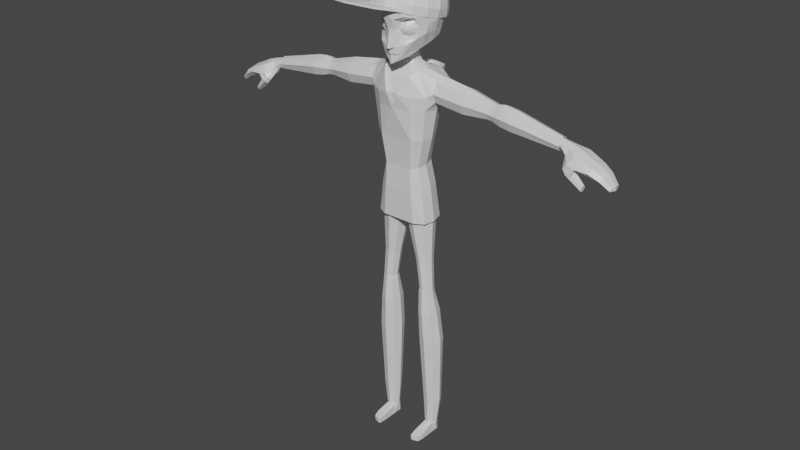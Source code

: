 # Source: JockAlpha.blend  (saved by Blender 2.82.7; exported with 4.5.12 LTS)
import bpy
from mathutils import Matrix  # noqa: F401  (used for matrix-valued properties, if any)

bpy.ops.wm.read_factory_settings(use_empty=True)
scene = bpy.context.scene
scene.name = 'Scene'

# ---- collections
col_collection = bpy.data.collections.new('Collection'); scene.collection.children.link(col_collection)

# ---- materials (node trees are filled in below, after node groups)
mat_material = bpy.data.materials.new('Material')
mat_material.alpha_threshold = 0.0
mat_material.use_transparent_shadow = False
mat_material.line_color = (0.0, 0.0, 0.0, 1.0)

# ---- material node trees
mat_material.use_nodes = True; mat_material.node_tree.nodes.clear()
_N = mat_material.node_tree.nodes; _L = mat_material.node_tree.links
n0 = _N.new('ShaderNodeOutputMaterial'); n0.name = 'Material Output'; n0.location = (300, 300)
n1 = _N.new('ShaderNodeBsdfPrincipled'); n1.name = 'Principled BSDF'; n1.location = (10, 300)
n1.distribution = 'GGX'
n1.subsurface_method = 'BURLEY'
n1.inputs[2].default_value = 0.4
n1.inputs[3].default_value = 1.45
n1.inputs[27].default_value = (0.0, 0.0, 0.0, 1.0)
n1.inputs[28].default_value = 1.0
_L.new(n1.outputs[0], n0.inputs[0])
n0.is_active_output = True

# ---- world
world_world = bpy.data.worlds.new('World'); scene.world = world_world
world_world.use_nodes = True; world_world.node_tree.nodes.clear()
_N = world_world.node_tree.nodes; _L = world_world.node_tree.links
n0 = _N.new('ShaderNodeOutputWorld'); n0.name = 'World Output'; n0.location = (300, 300)
n1 = _N.new('ShaderNodeBackground'); n1.name = 'Background'; n1.location = (10, 300)
n1.inputs[0].default_value = (0.05088, 0.05088, 0.05088, 1.0)
_L.new(n1.outputs[0], n0.inputs[0])
n0.is_active_output = True
world_world.color = (0.05088, 0.05088, 0.05088)
world_world.use_sun_shadow = False
world_world.sun_shadow_jitter_overblur = 0.0

# ---- meshes
me_cube = bpy.data.meshes.new('Cube')
me_cube.from_pydata([(0.1271, 0.04533, 0.7196), (0.09569, 0.04853, 0.1643), (0.1295, -0.01732, 0.72), (0.09424, -0.03556, 0.1643), (0.111, 0.006163, 0.1643), (0.0, 0.0713, 0.1887), (0.0, -0.05858, 0.7203), (0.0, -0.05816, 0.1937), (0.0, 0.07806, 0.7166), (0.08273, 0.03896, 0.5031), (0.09275, -0.04765, 0.503), (0.0, 0.05268, 0.503), (0.0, -0.0742, 0.4986), (0.07179, 0.04731, 0.3246), (0.08226, -0.04141, 0.3246), (0.0, 0.06132, 0.3246), (0.0, -0.06344, 0.3203), (0.03122, 0.03318, 0.7613), (0.02846, -0.01337, 0.759), (0.1304, 0.006468, 0.7301), (0.05716, 0.03374, 0.3881), (0.06567, -0.03743, 0.3881), (0.0, 0.04613, 0.3881), (0.0, -0.0569, 0.3843), (0.1274, 0.05977, 0.6753), (0.1111, -0.05485, 0.6612), (0.0, 0.07862, 0.6598), (0.033, -0.08718, 0.6605), (0.0, 0.006571, 0.1798), (0.1025, -0.008241, 0.5031), (0.09238, -0.001056, 0.3246), (0.03407, 0.00871, 0.7601), (0.07389, -0.005387, 0.3881), (0.3787, 0.03129, 0.673), (0.05487, -0.0522, 0.1643), (0.04992, 0.07806, 0.7166), (0.05695, 0.06671, 0.1643), (0.066, -0.05735, 0.7209), (0.05813, -0.07418, 0.4986), (0.04328, 0.05267, 0.503), (0.03327, 0.06132, 0.3246), (0.04878, -0.06344, 0.3203), (0.02486, 0.04613, 0.3881), (0.04602, -0.0569, 0.3843), (0.06353, -0.08247, 0.6555), (0.0459, 0.07862, 0.6622), (0.06078, 0.006571, 0.1643), (0.02683, 0.02566, 0.7821), (0.02445, -0.006458, 0.775), (0.02876, 0.00767, 0.7777), (0.05937, -0.05816, 0.1969), (0.09699, -0.03797, 0.2051), (0.1064, 0.006571, 0.2072), (0.08728, 0.05845, 0.203), (0.04497, 0.0713, 0.1938), (0.002617, 0.008347, 0.1643), (0.01745, 0.05007, 0.1643), (0.01624, -0.03402, 0.1643), (0.1269, 0.0456, 0.6455), (0.1293, -0.02564, 0.6479), (0.0, 0.06778, 0.6048), (0.0, -0.08105, 0.6002), (0.1278, 0.005392, 0.6364), (0.04276, 0.06778, 0.6048), (0.05989, -0.08105, 0.6002), (0.1008, 0.02847, -0.02674), (0.09993, -0.0204, -0.02674), (0.1099, 0.003849, -0.02674), (0.07677, -0.03007, -0.02674), (0.07796, 0.03903, -0.02674), (0.04486, 0.005118, -0.02674), (0.05481, 0.02936, -0.02674), (0.05396, -0.0195, -0.02674), (0.1103, 0.02237, -0.146), (0.1096, -0.0192, -0.1457), (0.1182, 0.001445, -0.1458), (0.08945, -0.02745, -0.1456), (0.09052, 0.03133, -0.1462), (0.06179, 0.00252, -0.1459), (0.0704, 0.02314, -0.1456), (0.06965, -0.01846, -0.1457), (0.1112, 0.02494, -0.1624), (0.1104, -0.02023, -0.1619), (0.1198, 0.002213, -0.1621), (0.08859, -0.0292, -0.1618), (0.08976, 0.03468, -0.1625), (0.05852, 0.003374, -0.162), (0.06791, 0.02578, -0.162), (0.06707, -0.01942, -0.1618), (0.1215, 0.04669, -0.2531), (0.1205, -0.02053, -0.2531), (0.1324, 0.01283, -0.2531), (0.09272, -0.03383, -0.2531), (0.09416, 0.06123, -0.2531), (0.05448, 0.01457, -0.2531), (0.0664, 0.04793, -0.2531), (0.06538, -0.01929, -0.2531), (0.1337, 0.05602, -0.3873), (0.1325, -0.01254, -0.3873), (0.1468, 0.02148, -0.3873), (0.09922, -0.02611, -0.3873), (0.1009, 0.07085, -0.3873), (0.05335, 0.02326, -0.3873), (0.06764, 0.05728, -0.3873), (0.06643, -0.01128, -0.3873), (0.1308, 0.05398, -0.68), (0.1298, 0.005458, -0.68), (0.141, 0.02953, -0.68), (0.1038, -0.004146, -0.68), (0.1052, 0.06448, -0.68), (0.06801, 0.0308, -0.68), (0.07917, 0.05487, -0.68), (0.07823, 0.006349, -0.68), (0.1209, 0.04594, -0.7848), (0.1202, 0.009646, -0.7847), (0.1286, 0.02766, -0.7847), (0.1008, 0.00246, -0.7847), (0.1018, 0.05379, -0.7847), (0.07399, 0.0286, -0.7847), (0.08234, 0.04661, -0.7847), (0.08163, 0.01031, -0.7847), (0.11, 0.004625, 0.7418), (0.1038, -0.02759, 0.7349), (0.0929, 0.06206, 0.7268), (0.09917, 0.06929, 0.6685), (0.1307, -0.03817, 0.6776), (0.09257, 0.05361, 0.6048), (0.1041, -0.05343, 0.6048), (0.1153, -0.0001765, 0.6048), (0.2854, 0.03775, 0.6922), (0.2854, -0.01989, 0.6925), (0.2867, 0.008989, 0.7046), (0.2823, 0.04956, 0.6626), (0.4118, 0.03722, 0.6749), (0.2795, 0.03747, 0.633), (0.2796, -0.02016, 0.6333), (0.2784, 0.008605, 0.6209), (0.2825, -0.03197, 0.663), (0.3786, -0.0147, 0.6732), (0.3793, 0.008326, 0.6814), (0.3769, 0.0408, 0.6529), (0.453, 0.03963, 0.6683), (0.375, 0.03122, 0.6328), (0.375, -0.01494, 0.6329), (0.3742, 0.008114, 0.6245), (0.3769, -0.02437, 0.6531), (0.4124, -0.01771, 0.675), (0.4133, 0.009759, 0.6862), (0.4103, 0.04862, 0.6504), (0.6531, 0.02643, 0.6217), (0.4088, 0.03714, 0.623), (0.4093, -0.01783, 0.6233), (0.4083, 0.009608, 0.6118), (0.411, -0.0291, 0.6508), (0.4539, -0.01902, 0.6683), (0.455, 0.01031, 0.6806), (0.4515, 0.05156, 0.6464), (0.3621, 0.03351, 0.676), (0.4498, 0.03931, 0.6166), (0.4506, -0.01936, 0.6169), (0.4494, 0.009931, 0.6044), (0.4526, -0.0314, 0.6468), (0.6531, -0.003396, 0.6218), (0.6535, 0.01155, 0.6272), (0.6523, 0.03254, 0.6086), (0.7299, 0.05041, 0.5973), (0.651, 0.02629, 0.5955), (0.6499, -0.003537, 0.5958), (0.6498, 0.01135, 0.5903), (0.6515, -0.009644, 0.6087), (0.362, -0.01335, 0.6761), (0.3601, -0.02319, 0.6557), (0.3581, -0.01357, 0.6351), (0.3603, 0.0432, 0.6555), (0.3573, 0.009903, 0.6266), (0.3582, 0.03344, 0.635), (0.3628, 0.01011, 0.6845), (0.1435, 0.05384, 0.6746), (0.1479, 0.04081, 0.7078), (0.1554, -0.02409, 0.7081), (0.154, -0.03795, 0.675), (0.1446, 0.007421, 0.6324), (0.1495, -0.02489, 0.6446), (0.1421, 0.04002, 0.6444), (0.1529, 0.00854, 0.7273), (0.02325, 0.02328, 0.7975), (0.01781, -0.006533, 0.7868), (0.0, 0.04227, 0.8072), (0.02722, 0.005515, 0.7908), (0.07327, -0.05136, 1.012), (0.01553, 0.03634, 0.8045), (0.03336, -0.08534, 0.7907), (0.05538, -0.09692, 0.975), (0.0718, 0.09495, 0.8725), (0.05913, 0.08716, 1.02), (0.0, 0.1088, 0.8626), (0.0, 0.09306, 1.028), (0.0, -0.103, 0.7722), (0.0, -0.1178, 0.985), (0.07342, 0.1152, 0.9427), (0.06227, -0.07705, 0.9148), (0.0, -0.09819, 0.8983), (0.0, 0.1369, 0.9461), (0.0837, 0.02563, 0.8463), (0.07833, 0.01092, 1.021), (0.0, 0.01046, 1.043), (0.1014, -0.01991, 0.9209), (0.1086, 0.02192, 0.9264), (0.06559, -0.08273, 0.9949), (0.0, -0.09606, 1.021), (0.0, -0.05519, 0.7746), (0.09307, -0.0368, 0.9156), (0.0528, -0.05377, 0.8173), (0.08438, 0.06415, 0.8615), (0.07075, 0.04963, 1.021), (0.0, 0.04784, 1.039), (0.0, 0.07168, 0.8476), (0.1002, 0.07101, 0.9357), (0.06832, 0.09875, 0.9883), (0.05527, -0.1004, 0.9509), (0.0, -0.1208, 0.9519), (0.0, 0.1205, 0.9949), (0.1028, 0.01715, 0.9814), (0.07361, -0.05737, 0.9301), (0.09258, 0.05921, 0.9841), (0.07249, 0.109, 0.899), (0.05919, -0.06963, 0.8759), (0.0, -0.1122, 0.8335), (0.0, 0.1282, 0.8977), (0.09804, 0.02402, 0.8882), (0.07927, -0.05542, 0.8874), (0.09231, 0.06626, 0.8973), (0.02524, 0.09306, 1.028), (0.0142, -0.09842, 0.8064), (0.03339, 0.1087, 0.8624), (0.02883, -0.1122, 0.9804), (0.02667, -0.09108, 0.9024), (0.03694, 0.1369, 0.9461), (0.03427, 0.01017, 1.042), (0.03503, 0.02653, 0.8211), (0.03274, -0.09501, 1.018), (0.0, -0.03422, 0.7833), (0.02048, 0.04535, 0.8259), (0.02997, 0.04775, 1.038), (0.03168, -0.08629, 0.9246), (0.03031, 0.1205, 0.9949), (0.03499, 0.1282, 0.8977), (0.03779, -0.08414, 0.8816), (0.0, 0.05205, 0.8305), (0.0, -0.05691, 1.038), (0.0, -0.05511, 0.7744), (0.0, -0.04634, 0.7799), (0.03112, 0.06302, 0.8448), (0.02743, 0.02557, 0.8098), (0.0954, -0.04167, 0.9734), (0.01954, -0.01784, 0.7952), (0.03402, -0.05725, 1.037), (0.01435, -0.01362, 0.7942), (0.02756, -0.005014, 0.8019), (0.09668, -0.004035, 0.8846), (0.1056, 0.001361, 0.9227), (0.102, -0.01019, 0.9806), (0.0, -0.02001, 1.043), (0.07879, -0.01653, 1.021), (0.07178, -0.003284, 0.8306), (0.03429, -0.02035, 1.041), (0.02347, -0.002274, 0.7988), (0.07967, -0.07152, 0.9463), (0.08567, -0.05023, 0.9099), (0.05072, -0.07239, 0.9357), (0.0779, -0.05895, 0.867), (0.05432, -0.08843, 0.8475), (0.008443, -0.1116, 0.9094), (0.01236, -0.1148, 0.8356), (0.01985, -0.1009, 0.8966), (0.05738, -0.08153, 0.894), (0.0649, -0.07615, 0.8985), (0.0444, -0.08997, 0.9043), (0.0463, -0.08814, 0.9128), (0.04893, -0.08725, 0.8965), (0.06698, -0.07429, 0.9072), (0.05364, -0.08279, 0.9172), (0.05558, -0.08485, 0.9056), (0.0, -0.1125, 0.9113), (0.0, -0.1121, 0.8868), (0.01834, -0.1181, 0.9386), (0.02104, -0.1006, 0.811), (0.0, -0.1228, 0.8336), (0.01096, -0.1076, 0.8853), (0.0, -0.1029, 0.7721), (0.04101, -0.08889, 0.8114), (0.0, -0.1076, 0.8115), (0.04662, -0.05668, 0.8002), (0.0, -0.1028, 0.8065), (0.09575, -0.0268, 0.8833), (0.01839, -0.1031, 0.8382), (0.06235, -0.02291, 0.8196), (0.02711, -0.09735, 0.9317), (0.03041, -0.09257, 0.8594), (0.05489, -0.07768, 0.8635), (0.05695, -0.08959, 0.9409), (0.6981, 0.03403, 0.6101), (0.6905, -0.009767, 0.6065), (0.6985, 0.01219, 0.6155), (0.6898, 0.04302, 0.5944), (0.6779, 0.03388, 0.578), (0.6679, -0.008192, 0.5805), (0.6723, 0.008667, 0.5756), (0.679, -0.02092, 0.5868), (0.7215, -0.03368, 0.5941), (0.7313, 0.008484, 0.6052), (0.7202, 0.06759, 0.5775), (0.7079, 0.05016, 0.5647), (0.6942, 0.007908, 0.5658), (0.703, -0.0513, 0.5665), (0.7233, -0.01223, 0.5313), (0.7267, -0.04785, 0.5346), (0.7582, 0.005466, 0.5926), (0.7502, -0.03545, 0.5845), (0.7588, 0.04614, 0.5862), (0.7507, 0.06284, 0.5698), (0.7377, 0.04591, 0.5523), (0.7245, -0.02775, 0.552), (0.8521, -0.01671, 0.4996), (0.8521, 0.02417, 0.4996), (0.8561, 0.03273, 0.5078), (0.8601, 0.02436, 0.5161), (0.8601, -0.01651, 0.5161), (0.8618, 0.003964, 0.5195), (0.8561, -0.02507, 0.5079), (0.8506, 0.003689, 0.5004), (0.8134, 0.005117, 0.5242), (0.8217, -0.03707, 0.5356), (0.8317, 0.005531, 0.5528), (0.8284, -0.0245, 0.5478), (0.8297, 0.03545, 0.5479), (0.8239, 0.04774, 0.5357), (0.8175, 0.0352, 0.5235), (0.8151, -0.02483, 0.5232), (0.774, -0.03025, 0.5389), (0.7807, 0.04038, 0.5398), (0.7909, 0.05504, 0.5548), (0.798, 0.04061, 0.569), (0.7927, -0.02977, 0.5684), (0.7983, 0.005505, 0.5746), (0.7833, -0.04457, 0.5538), (0.7731, 0.005005, 0.5403), (0.6901, -0.05088, 0.5501), (0.6803, -0.02903, 0.5676), (0.6751, -0.01924, 0.5637), (0.6815, -0.03884, 0.5442), (0.6859, -0.0081, 0.5489), (0.676, -0.005058, 0.5626), (0.7153, -0.0517, 0.5228), (0.6973, -0.04455, 0.5231), (0.7119, -0.01612, 0.5195), (0.7337, -0.05261, 0.5599), (0.7307, -0.02814, 0.5389), (0.7277, 0.004882, 0.5551), (0.7056, -0.05574, 0.5326), (0.7079, -0.03588, 0.5152), (0.7027, -0.01488, 0.528), (0.7565, -0.03111, 0.4784), (0.7609, -0.02599, 0.5023), (0.7602, -0.0395, 0.4984), (0.7594, -0.01503, 0.4943), (0.758, -0.04203, 0.4864), (0.7572, -0.01763, 0.4823), (0.8626, 0.005374, 0.5027), (0.118, 0.0433, -0.7847), (0.1174, 0.01238, -0.7847), (0.1246, 0.02772, -0.7847), (0.1009, 0.006249, -0.7847), (0.1017, 0.05, -0.7847), (0.07802, 0.02853, -0.7847), (0.08514, 0.04388, -0.7847), (0.08454, 0.01294, -0.7847), (0.1174, 0.04258, -0.7925), (0.1168, 0.0127, -0.7925), (0.1237, 0.02753, -0.7925), (0.1008, 0.006786, -0.7925), (0.1016, 0.04905, -0.7925), (0.07875, 0.02831, -0.7925), (0.08562, 0.04314, -0.7925), (0.08504, 0.01325, -0.7925), (0.1214, -0.05347, -0.8093), (0.1211, -0.05242, -0.8348), (0.1163, -0.07759, -0.8147), (0.1161, -0.0768, -0.8356), (0.08324, 0.009712, -0.7939), (0.1187, 0.009715, -0.7939), (0.08062, 0.007933, -0.8348), (0.1212, 0.007934, -0.8348), (0.0807, -0.0524, -0.8348), (0.08441, -0.08489, -0.8147), (0.08044, -0.05344, -0.8093), (0.08452, -0.08416, -0.8359), (0.08324, 0.04621, -0.7939), (0.1187, 0.0462, -0.7939), (0.08062, 0.04535, -0.8348), (0.1212, 0.04534, -0.8349), (0.1009, 0.007935, -0.8349), (0.1009, -0.05244, -0.8348), (0.101, 0.002153, -0.7939), (0.1009, -0.05352, -0.8094), (0.09562, -0.08418, -0.8358), (0.09559, -0.08494, -0.8147), (0.1009, 0.05267, -0.8349), (0.101, 0.05376, -0.7939), (0.07589, 0.02796, -0.7939), (0.08062, 0.02766, -0.8349), (0.1212, 0.02766, -0.8349), (0.126, 0.02796, -0.7939), (0.1009, 0.02766, -0.8349), (0.0, -0.08599, 0.6621), (0.0, -0.02319, 0.7563), (0.01962, -0.02132, 0.7575), (0.0, 0.04324, 0.7599), (0.02029, 0.04023, 0.7607), (0.0, 0.03895, 0.7852), (0.01896, 0.03488, 0.7843), (0.0, -0.01406, 0.7943), (0.009519, -0.01166, 0.7853), (0.0, -0.01354, 0.7846), (0.01856, -0.01324, 0.7735), (0.0, -0.01558, 0.7729)], [(201, 284)], [(46, 4, 3, 34), (183, 177, 132, 134), (45, 35, 123, 124), (6, 414, 27, 37), (13, 20, 32, 30), (43, 38, 12, 23), (42, 39, 9, 20), (32, 29, 10, 21), (52, 30, 14, 51), (54, 40, 13, 53), (50, 41, 16, 7), (121, 123, 17, 31), (182, 181, 136, 135), (30, 32, 21, 14), (40, 42, 20, 13), (41, 43, 23, 16), (44, 37, 27), (63, 45, 124, 126), (177, 178, 129, 132), (122, 121, 31, 18), (31, 17, 47, 49), (53, 13, 30, 52), (20, 9, 29, 32), (179, 180, 137, 130), (36, 1, 4, 46), (56, 36, 46, 55), (60, 26, 45, 63), (127, 25, 44, 64), (14, 21, 43, 41), (15, 22, 42, 40), (51, 14, 41, 50), (5, 15, 40, 54), (22, 11, 39, 42), (21, 10, 38, 43), (25, 122, 37, 44), (26, 8, 35, 45), (55, 46, 34, 57), (49, 47, 185, 188), (18, 31, 49, 48), (34, 3, 51, 50), (4, 1, 53, 52), (36, 56, 5, 54), (55, 57, 7, 28), (56, 55, 28, 5), (3, 4, 52, 51), (57, 34, 50, 7), (1, 36, 54, 53), (10, 127, 64, 38), (11, 60, 63, 39), (29, 128, 127, 10), (39, 63, 126, 9), (38, 64, 61, 12), (9, 126, 128, 29), (56, 36, 69, 71), (55, 56, 71, 70), (3, 34, 68, 66), (36, 1, 65, 69), (4, 3, 66, 67), (57, 55, 70, 72), (1, 4, 67, 65), (34, 57, 72, 68), (65, 67, 75, 73), (70, 71, 79, 78), (68, 72, 80, 76), (71, 69, 77, 79), (66, 68, 76, 74), (72, 70, 78, 80), (69, 65, 73, 77), (67, 66, 74, 75), (77, 73, 81, 85), (75, 74, 82, 83), (73, 75, 83, 81), (78, 79, 87, 86), (76, 80, 88, 84), (79, 77, 85, 87), (74, 76, 84, 82), (80, 78, 86, 88), (87, 85, 93, 95), (82, 84, 92, 90), (88, 86, 94, 96), (85, 81, 89, 93), (83, 82, 90, 91), (81, 83, 91, 89), (86, 87, 95, 94), (84, 88, 96, 92), (92, 96, 104, 100), (95, 93, 101, 103), (90, 92, 100, 98), (96, 94, 102, 104), (93, 89, 97, 101), (91, 90, 98, 99), (89, 91, 99, 97), (94, 95, 103, 102), (99, 98, 106, 107), (97, 99, 107, 105), (102, 103, 111, 110), (100, 104, 112, 108), (103, 101, 109, 111), (98, 100, 108, 106), (104, 102, 110, 112), (101, 97, 105, 109), (112, 110, 118, 120), (109, 105, 113, 117), (107, 106, 114, 115), (105, 107, 115, 113), (110, 111, 119, 118), (108, 112, 120, 116), (111, 109, 117, 119), (106, 108, 116, 114), (2, 19, 121, 122), (0, 24, 124, 123), (19, 0, 123, 121), (125, 2, 122, 25), (24, 58, 126, 124), (59, 125, 25, 127), (62, 59, 127, 128), (58, 62, 128, 126), (172, 174, 144, 143), (173, 157, 33, 140), (170, 171, 145, 138), (171, 172, 143, 145), (178, 184, 131, 129), (184, 179, 130, 131), (181, 183, 134, 136), (180, 182, 135, 137), (138, 145, 153, 146), (145, 143, 151, 153), (144, 142, 150, 152), (139, 138, 146, 147), (175, 173, 140, 142), (157, 176, 139, 33), (176, 170, 138, 139), (174, 175, 142, 144), (147, 146, 154, 155), (133, 147, 155, 141), (150, 148, 156, 158), (151, 152, 160, 159), (140, 33, 133, 148), (143, 144, 152, 151), (142, 140, 148, 150), (33, 139, 147, 133), (141, 155, 163, 149), (158, 156, 164, 166), (159, 160, 168, 167), (156, 141, 149, 164), (152, 150, 158, 160), (153, 151, 159, 161), (146, 153, 161, 154), (148, 133, 141, 156), (164, 149, 301, 304), (162, 169, 308, 302), (169, 167, 306, 308), (168, 166, 305, 307), (155, 154, 162, 163), (160, 158, 166, 168), (161, 159, 167, 169), (154, 161, 169, 162), (136, 134, 175, 174), (131, 130, 170, 176), (129, 131, 176, 157), (134, 132, 173, 175), (137, 135, 172, 171), (130, 137, 171, 170), (132, 129, 157, 173), (135, 136, 174, 172), (125, 59, 182, 180), (62, 58, 183, 181), (19, 2, 179, 184), (0, 19, 184, 178), (2, 125, 180, 179), (24, 0, 178, 177), (59, 62, 181, 182), (58, 24, 177, 183), (258, 264, 296, 255), (261, 263, 189, 254), (264, 259, 294, 296), (260, 261, 254, 206), (48, 49, 188, 186), (245, 232, 194, 218), (267, 208, 192, 219), (250, 292, 191, 289), (240, 209, 198, 235), (285, 235, 198, 220), (273, 288, 284, 287), (230, 268, 280, 276), (246, 237, 199, 225), (231, 217, 207, 229), (243, 215, 205, 238), (252, 213, 203, 239), (224, 214, 204, 222), (294, 206, 211, 270), (256, 249, 209, 240), (255, 296, 292, 250), (254, 189, 208, 267), (218, 194, 214, 224), (234, 193, 213, 252), (232, 196, 215, 243), (225, 199, 217, 231), (199, 218, 224, 217), (206, 254, 267, 211), (217, 224, 222, 207), (288, 272, 283, 284), (268, 223, 200, 280), (237, 245, 218, 199), (193, 225, 231, 213), (213, 231, 229, 203), (234, 246, 225, 193), (286, 291, 293, 233), (290, 286, 233), (195, 228, 246, 234), (202, 221, 245, 237), (236, 247, 279, 277), (194, 232, 243, 214), (195, 234, 252, 216), (190, 242, 253, 185), (189, 256, 240, 208), (248, 242, 190, 187), (214, 243, 238, 204), (228, 202, 237, 246), (269, 244, 278, 281), (219, 192, 235, 285), (208, 240, 235, 192), (210, 250, 289, 197), (221, 196, 232, 245), (241, 257, 255, 250), (251, 241, 250, 210), (242, 248, 216, 252), (266, 253, 239, 258), (253, 242, 252, 239), (263, 265, 256, 189), (265, 262, 249, 256), (259, 260, 206, 294), (229, 207, 260, 259), (238, 205, 262, 265), (204, 238, 265, 263), (257, 266, 258, 255), (207, 222, 261, 260), (203, 229, 259, 264), (222, 204, 263, 261), (239, 203, 264, 258), (186, 188, 266, 257), (188, 185, 253, 266), (223, 268, 267), (219, 300, 267), (268, 230, 270, 211), (247, 236, 274, 298), (247, 226, 275, 279), (226, 230, 276, 275), (223, 269, 281, 200), (244, 236, 277, 278), (276, 280, 282), (275, 276, 282), (278, 277, 282), (281, 278, 282), (200, 281, 282), (277, 279, 282), (280, 200, 282), (279, 275, 282), (283, 272, 285, 220), (273, 287, 227, 295), (272, 288, 274, 285), (288, 273, 295, 274), (290, 233, 289, 191), (212, 290, 191, 292), (290, 212, 270, 271), (291, 286, 295, 227), (233, 293, 197, 289), (286, 290, 271, 295), (270, 212, 296, 294), (212, 292, 296), (274, 297, 285), (244, 297, 274, 236), (300, 297, 244, 269), (269, 223, 267, 300), (295, 271, 298), (295, 298, 274), (298, 271, 270, 299), (247, 298, 299, 226), (226, 299, 270, 230), (219, 285, 297, 300), (267, 268, 211), (304, 301, 165, 311), (302, 308, 314, 309), (308, 306, 349, 348), (307, 305, 312, 313), (167, 168, 307, 306), (166, 164, 304, 305), (149, 163, 303, 301), (163, 162, 302, 303), (313, 312, 321, 358), (310, 309, 318, 317), (165, 310, 317, 319), (312, 311, 320, 321), (314, 308, 348, 347), (305, 304, 311, 312), (301, 303, 310, 165), (303, 302, 309, 310), (307, 313, 351, 352), (309, 314, 356, 318), (311, 165, 319, 320), (316, 353, 366, 364), (336, 335, 326, 325), (334, 332, 329, 327), (332, 338, 323, 329), (331, 337, 324, 330), (333, 334, 327, 328), (335, 333, 328, 326), (337, 336, 325, 324), (338, 331, 330, 323), (342, 344, 333, 335), (344, 343, 334, 333), (346, 340, 337, 331), (345, 339, 338, 332), (343, 345, 332, 334), (341, 342, 335, 336), (339, 346, 331, 338), (340, 341, 336, 337), (321, 320, 341, 340), (322, 358, 346, 339), (320, 319, 342, 341), (318, 356, 345, 343), (356, 322, 339, 345), (358, 321, 340, 346), (317, 318, 343, 344), (319, 317, 344, 342), (348, 349, 350, 347), (349, 352, 351, 350), (347, 350, 354, 359), (350, 351, 361, 354), (360, 355, 367, 362), (356, 314, 347, 359), (306, 307, 352, 349), (313, 358, 361, 351), (316, 357, 322, 356), (357, 315, 358, 322), (353, 316, 356, 359), (360, 353, 359, 354), (355, 360, 354, 361), (315, 355, 361, 358), (363, 364, 366, 362), (365, 363, 362, 367), (357, 316, 364, 363), (355, 315, 365, 367), (353, 360, 362, 366), (315, 357, 363, 365), (323, 330, 368, 329), (330, 324, 325, 368), (328, 368, 325, 326), (329, 368, 328, 327), (117, 113, 369, 373), (115, 114, 370, 371), (113, 115, 371, 369), (118, 119, 375, 374), (116, 120, 376, 372), (119, 117, 373, 375), (114, 116, 372, 370), (120, 118, 374, 376), (372, 376, 384, 380), (375, 373, 381, 383), (370, 372, 380, 378), (376, 374, 382, 384), (373, 369, 377, 381), (371, 370, 378, 379), (369, 371, 379, 377), (374, 375, 383, 382), (385, 386, 392, 390), (410, 409, 397, 399), (386, 385, 387, 388), (402, 393, 391, 401), (404, 385, 390, 403), (396, 394, 395, 393), (402, 386, 388, 405), (393, 395, 389, 391), (404, 395, 394, 406), (405, 406, 394, 396), (407, 408, 398, 400), (412, 411, 400, 398), (413, 410, 399, 407), (411, 413, 407, 400), (399, 397, 408, 407), (388, 387, 406, 405), (385, 404, 406, 387), (393, 402, 405, 396), (395, 404, 403, 389), (386, 402, 401, 392), (392, 401, 413, 411), (401, 391, 410, 413), (390, 392, 411, 412), (391, 389, 409, 410), (379, 412, 398, 377), (377, 398, 408, 381), (381, 408, 397, 383), (383, 397, 409, 382), (382, 409, 389, 384), (380, 384, 389, 403), (378, 390, 412, 379), (378, 380, 403, 390), (27, 61, 64, 44), (414, 61, 27), (6, 37, 416, 415), (18, 416, 37, 122), (417, 418, 35, 8), (35, 418, 17, 123), (417, 419, 420, 418), (47, 17, 418, 420), (47, 420, 190, 185), (187, 190, 420, 419), (241, 421, 257), (423, 421, 422), (186, 257, 421, 422), (415, 416, 424, 425), (48, 424, 416, 18), (48, 186, 422, 424), (423, 422, 424, 425)])
_uv = me_cube.uv_layers.new(name='UVMap')
_uv.uv.foreach_set('vector', [0.3289, 0.625, 0.3654, 0.6263, 0.3633, 0.7266, 0.3262, 0.7342, 0.5813, 0.5042, 0.6024, 0.5038, 0.6024, 0.5038, 0.5813, 0.5042, 0.6024, 0.4539, 0.625, 0.4539, 0.625, 0.5, 0.6024, 0.5, 0.0, 0.0, 0.0, 0.0, 0.0, 0.0, 0.625, 0.7961, 0.4291, 0.5, 0.482, 0.5, 0.482, 0.625, 0.4291, 0.625, 0.482, 0.7961, 0.5348, 0.7961, 0.5348, 0.875, 0.482, 0.875, 0.482, 0.4539, 0.5348, 0.4539, 0.5348, 0.5, 0.482, 0.5, 0.482, 0.625, 0.5348, 0.625, 0.5348, 0.75, 0.482, 0.75, 0.375, 0.625, 0.4291, 0.625, 0.4291, 0.75, 0.375, 0.75, 0.375, 0.4539, 0.4291, 0.4539, 0.4291, 0.5, 0.375, 0.5, 0.375, 0.7961, 0.4291, 0.7961, 0.4291, 0.875, 0.375, 0.875, 0.0, 0.0, 0.0, 0.0, 0.0, 0.0, 0.0, 0.0, 0.5813, 0.744, 0.5813, 0.625, 0.5813, 0.625, 0.5813, 0.744, 0.4291, 0.625, 0.482, 0.625, 0.482, 0.75, 0.4291, 0.75, 0.4291, 0.4539, 0.482, 0.4539, 0.482, 0.5, 0.4291, 0.5, 0.4291, 0.7961, 0.482, 0.7961, 0.482, 0.875, 0.4291, 0.875, 0.6024, 0.7961, 0.625, 0.7961, 0.0, 0.0, 0.5805, 0.4539, 0.6024, 0.4539, 0.6024, 0.5, 0.5805, 0.5, 0.6024, 0.5038, 0.6242, 0.505, 0.6242, 0.505, 0.6024, 0.5038, 0.0, 0.0, 0.0, 0.0, 0.0, 0.0, 0.0, 0.0, 0.0, 0.0, 0.0, 0.0, 0.0, 0.0, 0.0, 0.0, 0.375, 0.5, 0.4291, 0.5, 0.4291, 0.625, 0.375, 0.625, 0.482, 0.5, 0.5348, 0.5, 0.5348, 0.625, 0.482, 0.625, 0.6242, 0.743, 0.6022, 0.7443, 0.6022, 0.7443, 0.6242, 0.743, 0.325, 0.5175, 0.3637, 0.5204, 0.3654, 0.6263, 0.3289, 0.625, 0.2609, 0.5158, 0.325, 0.5175, 0.3289, 0.625, 0.2594, 0.625, 0.5805, 0.375, 0.6024, 0.375, 0.6024, 0.4539, 0.5805, 0.4539, 0.5805, 0.75, 0.6024, 0.75, 0.6024, 0.7961, 0.5805, 0.7961, 0.4291, 0.75, 0.482, 0.75, 0.482, 0.7961, 0.4291, 0.7961, 0.4291, 0.375, 0.482, 0.375, 0.482, 0.4539, 0.4291, 0.4539, 0.375, 0.75, 0.4291, 0.75, 0.4291, 0.7961, 0.375, 0.7961, 0.375, 0.375, 0.4291, 0.375, 0.4291, 0.4539, 0.375, 0.4539, 0.482, 0.375, 0.5348, 0.375, 0.5348, 0.4539, 0.482, 0.4539, 0.482, 0.75, 0.5348, 0.75, 0.5348, 0.7961, 0.482, 0.7961, 0.6024, 0.75, 0.625, 0.75, 0.625, 0.7961, 0.6024, 0.7961, 0.6024, 0.375, 0.625, 0.375, 0.625, 0.4539, 0.6024, 0.4539, 0.2594, 0.625, 0.3289, 0.625, 0.3262, 0.7342, 0.2594, 0.7342, 0.0, 0.0, 0.0, 0.0, 0.0, 0.0, 0.0, 0.0, 0.0, 0.0, 0.0, 0.0, 0.0, 0.0, 0.0, 0.0, 0.3262, 0.7342, 0.3633, 0.7266, 0.375, 0.75, 0.3289, 0.75, 0.3654, 0.6263, 0.3637, 0.5204, 0.375, 0.5, 0.375, 0.625, 0.325, 0.5175, 0.2609, 0.5158, 0.25, 0.5, 0.3289, 0.5, 0.2594, 0.625, 0.2594, 0.7342, 0.25, 0.75, 0.25, 0.625, 0.2609, 0.5158, 0.2594, 0.625, 0.25, 0.625, 0.25, 0.5, 0.3633, 0.7266, 0.3654, 0.6263, 0.375, 0.625, 0.375, 0.75, 0.2594, 0.7342, 0.3262, 0.7342, 0.3289, 0.75, 0.25, 0.75, 0.3637, 0.5204, 0.325, 0.5175, 0.3289, 0.5, 0.375, 0.5, 0.5348, 0.75, 0.5805, 0.75, 0.5805, 0.7961, 0.5348, 0.7961, 0.5348, 0.375, 0.5805, 0.375, 0.5805, 0.4539, 0.5348, 0.4539, 0.5348, 0.625, 0.5805, 0.625, 0.5805, 0.75, 0.5348, 0.75, 0.5348, 0.4539, 0.5805, 0.4539, 0.5805, 0.5, 0.5348, 0.5, 0.5348, 0.7961, 0.5805, 0.7961, 0.5805, 0.875, 0.5348, 0.875, 0.5348, 0.5, 0.5805, 0.5, 0.5805, 0.625, 0.5348, 0.625, 0.2609, 0.5158, 0.325, 0.5175, 0.325, 0.5175, 0.2609, 0.5158, 0.2594, 0.625, 0.2609, 0.5158, 0.2609, 0.5158, 0.2594, 0.625, 0.3633, 0.7266, 0.3262, 0.7342, 0.3262, 0.7342, 0.3633, 0.7266, 0.325, 0.5175, 0.3637, 0.5204, 0.3637, 0.5204, 0.325, 0.5175, 0.3654, 0.6263, 0.3633, 0.7266, 0.3633, 0.7266, 0.3654, 0.6263, 0.2594, 0.7342, 0.2594, 0.625, 0.2594, 0.625, 0.2594, 0.7342, 0.3637, 0.5204, 0.3654, 0.6263, 0.3654, 0.6263, 0.3637, 0.5204, 0.3262, 0.7342, 0.2594, 0.7342, 0.2594, 0.7342, 0.3262, 0.7342, 0.3637, 0.5204, 0.3654, 0.6263, 0.3654, 0.6263, 0.3637, 0.5204, 0.2594, 0.625, 0.2609, 0.5158, 0.2609, 0.5158, 0.2594, 0.625, 0.3262, 0.7342, 0.2594, 0.7342, 0.2594, 0.7342, 0.3262, 0.7342, 0.2609, 0.5158, 0.325, 0.5175, 0.325, 0.5175, 0.2609, 0.5158, 0.3633, 0.7266, 0.3262, 0.7342, 0.3262, 0.7342, 0.3633, 0.7266, 0.2594, 0.7342, 0.2594, 0.625, 0.2594, 0.625, 0.2594, 0.7342, 0.325, 0.5175, 0.3637, 0.5204, 0.3637, 0.5204, 0.325, 0.5175, 0.3654, 0.6263, 0.3633, 0.7266, 0.3633, 0.7266, 0.3654, 0.6263, 0.325, 0.5175, 0.3637, 0.5204, 0.3637, 0.5204, 0.325, 0.5175, 0.3654, 0.6263, 0.3633, 0.7266, 0.3633, 0.7266, 0.3654, 0.6263, 0.3637, 0.5204, 0.3654, 0.6263, 0.3654, 0.6263, 0.3637, 0.5204, 0.2594, 0.625, 0.2609, 0.5158, 0.2609, 0.5158, 0.2594, 0.625, 0.3262, 0.7342, 0.2594, 0.7342, 0.2594, 0.7342, 0.3262, 0.7342, 0.2609, 0.5158, 0.325, 0.5175, 0.325, 0.5175, 0.2609, 0.5158, 0.3633, 0.7266, 0.3262, 0.7342, 0.3262, 0.7342, 0.3633, 0.7266, 0.2594, 0.7342, 0.2594, 0.625, 0.2594, 0.625, 0.2594, 0.7342, 0.2609, 0.5158, 0.325, 0.5175, 0.325, 0.5175, 0.2609, 0.5158, 0.3633, 0.7266, 0.3262, 0.7342, 0.3262, 0.7342, 0.3633, 0.7266, 0.2594, 0.7342, 0.2594, 0.625, 0.2594, 0.625, 0.2594, 0.7342, 0.325, 0.5175, 0.3637, 0.5204, 0.3637, 0.5204, 0.325, 0.5175, 0.3654, 0.6263, 0.3633, 0.7266, 0.3633, 0.7266, 0.3654, 0.6263, 0.3637, 0.5204, 0.3654, 0.6263, 0.3654, 0.6263, 0.3637, 0.5204, 0.2594, 0.625, 0.2609, 0.5158, 0.2609, 0.5158, 0.2594, 0.625, 0.3262, 0.7342, 0.2594, 0.7342, 0.2594, 0.7342, 0.3262, 0.7342, 0.3262, 0.7342, 0.2594, 0.7342, 0.2594, 0.7342, 0.3262, 0.7342, 0.2609, 0.5158, 0.325, 0.5175, 0.325, 0.5175, 0.2609, 0.5158, 0.3633, 0.7266, 0.3262, 0.7342, 0.3262, 0.7342, 0.3633, 0.7266, 0.2594, 0.7342, 0.2594, 0.625, 0.2594, 0.625, 0.2594, 0.7342, 0.325, 0.5175, 0.3637, 0.5204, 0.3637, 0.5204, 0.325, 0.5175, 0.3654, 0.6263, 0.3633, 0.7266, 0.3633, 0.7266, 0.3654, 0.6263, 0.3637, 0.5204, 0.3654, 0.6263, 0.3654, 0.6263, 0.3637, 0.5204, 0.2594, 0.625, 0.2609, 0.5158, 0.2609, 0.5158, 0.2594, 0.625, 0.3654, 0.6263, 0.3633, 0.7266, 0.3633, 0.7266, 0.3654, 0.6263, 0.3637, 0.5204, 0.3654, 0.6263, 0.3654, 0.6263, 0.3637, 0.5204, 0.2594, 0.625, 0.2609, 0.5158, 0.2609, 0.5158, 0.2594, 0.625, 0.3262, 0.7342, 0.2594, 0.7342, 0.2594, 0.7342, 0.3262, 0.7342, 0.2609, 0.5158, 0.325, 0.5175, 0.325, 0.5175, 0.2609, 0.5158, 0.3633, 0.7266, 0.3262, 0.7342, 0.3262, 0.7342, 0.3633, 0.7266, 0.2594, 0.7342, 0.2594, 0.625, 0.2594, 0.625, 0.2594, 0.7342, 0.325, 0.5175, 0.3637, 0.5204, 0.3637, 0.5204, 0.325, 0.5175, 0.2594, 0.7342, 0.2594, 0.625, 0.2594, 0.625, 0.2594, 0.7342, 0.325, 0.5175, 0.3637, 0.5204, 0.3637, 0.5204, 0.325, 0.5175, 0.3654, 0.6263, 0.3633, 0.7266, 0.3633, 0.7266, 0.3654, 0.6263, 0.3637, 0.5204, 0.3654, 0.6263, 0.3654, 0.6263, 0.3637, 0.5204, 0.2594, 0.625, 0.2609, 0.5158, 0.2609, 0.5158, 0.2594, 0.625, 0.3262, 0.7342, 0.2594, 0.7342, 0.2594, 0.7342, 0.3262, 0.7342, 0.2609, 0.5158, 0.325, 0.5175, 0.325, 0.5175, 0.2609, 0.5158, 0.3633, 0.7266, 0.3262, 0.7342, 0.3262, 0.7342, 0.3633, 0.7266, 0.6242, 0.743, 0.6242, 0.6236, 0.625, 0.625, 0.625, 0.75, 0.6242, 0.505, 0.6024, 0.5038, 0.6024, 0.5, 0.625, 0.5, 0.6242, 0.6236, 0.6242, 0.505, 0.625, 0.5, 0.625, 0.625, 0.6022, 0.7443, 0.6242, 0.743, 0.625, 0.75, 0.6024, 0.75, 0.6024, 0.5038, 0.5813, 0.5042, 0.5805, 0.5, 0.6024, 0.5, 0.5813, 0.744, 0.6022, 0.7443, 0.6024, 0.75, 0.5805, 0.75, 0.5813, 0.625, 0.5813, 0.744, 0.5805, 0.75, 0.5805, 0.625, 0.5813, 0.5042, 0.5813, 0.625, 0.5805, 0.625, 0.5805, 0.5, 0.5813, 0.744, 0.5813, 0.625, 0.5813, 0.625, 0.5813, 0.744, 0.6024, 0.5038, 0.6242, 0.505, 0.6242, 0.505, 0.6024, 0.5038, 0.6242, 0.743, 0.6022, 0.7443, 0.6022, 0.7443, 0.6242, 0.743, 0.6022, 0.7443, 0.5813, 0.744, 0.5813, 0.744, 0.6022, 0.7443, 0.6242, 0.505, 0.6242, 0.6236, 0.6242, 0.6236, 0.6242, 0.505, 0.6242, 0.6236, 0.6242, 0.743, 0.6242, 0.743, 0.6242, 0.6236, 0.5813, 0.625, 0.5813, 0.5042, 0.5813, 0.5042, 0.5813, 0.625, 0.6022, 0.7443, 0.5813, 0.744, 0.5813, 0.744, 0.6022, 0.7443, 0.6242, 0.743, 0.6022, 0.7443, 0.6022, 0.7443, 0.6242, 0.743, 0.6022, 0.7443, 0.5813, 0.744, 0.5813, 0.744, 0.6022, 0.7443, 0.5813, 0.625, 0.5813, 0.5042, 0.5813, 0.5042, 0.5813, 0.625, 0.6242, 0.6236, 0.6242, 0.743, 0.6242, 0.743, 0.6242, 0.6236, 0.5813, 0.5042, 0.6024, 0.5038, 0.6024, 0.5038, 0.5813, 0.5042, 0.6242, 0.505, 0.6242, 0.6236, 0.6242, 0.6236, 0.6242, 0.505, 0.6242, 0.6236, 0.6242, 0.743, 0.6242, 0.743, 0.6242, 0.6236, 0.5813, 0.625, 0.5813, 0.5042, 0.5813, 0.5042, 0.5813, 0.625, 0.6242, 0.6236, 0.6242, 0.743, 0.6242, 0.743, 0.6242, 0.6236, 0.6242, 0.505, 0.6242, 0.6236, 0.6242, 0.6236, 0.6242, 0.505, 0.5813, 0.5042, 0.6024, 0.5038, 0.6024, 0.5038, 0.5813, 0.5042, 0.5813, 0.744, 0.5813, 0.625, 0.5813, 0.625, 0.5813, 0.744, 0.6024, 0.5038, 0.6242, 0.505, 0.6242, 0.505, 0.6024, 0.5038, 0.5813, 0.744, 0.5813, 0.625, 0.5813, 0.625, 0.5813, 0.744, 0.5813, 0.5042, 0.6024, 0.5038, 0.6024, 0.5038, 0.5813, 0.5042, 0.6242, 0.505, 0.6242, 0.6236, 0.6242, 0.6236, 0.6242, 0.505, 0.6242, 0.505, 0.6242, 0.6236, 0.6242, 0.6236, 0.6242, 0.505, 0.5813, 0.5042, 0.6024, 0.5038, 0.6024, 0.5038, 0.5813, 0.5042, 0.5813, 0.744, 0.5813, 0.625, 0.5813, 0.625, 0.5813, 0.744, 0.6024, 0.5038, 0.6242, 0.505, 0.6242, 0.505, 0.6024, 0.5038, 0.5813, 0.625, 0.5813, 0.5042, 0.5813, 0.5042, 0.5813, 0.625, 0.6022, 0.7443, 0.5813, 0.744, 0.5813, 0.744, 0.6022, 0.7443, 0.6242, 0.743, 0.6022, 0.7443, 0.6022, 0.7443, 0.6242, 0.743, 0.6024, 0.5038, 0.6242, 0.505, 0.6242, 0.505, 0.6024, 0.5038, 0.6024, 0.5038, 0.6242, 0.505, 0.6242, 0.505, 0.6024, 0.5038, 0.6242, 0.743, 0.6022, 0.7443, 0.6022, 0.7443, 0.6242, 0.743, 0.6022, 0.7443, 0.5813, 0.744, 0.5813, 0.744, 0.6022, 0.7443, 0.5813, 0.625, 0.5813, 0.5042, 0.5813, 0.5042, 0.5813, 0.625, 0.6242, 0.6236, 0.6242, 0.743, 0.6242, 0.743, 0.6242, 0.6236, 0.5813, 0.625, 0.5813, 0.5042, 0.5813, 0.5042, 0.5813, 0.625, 0.6022, 0.7443, 0.5813, 0.744, 0.5813, 0.744, 0.6022, 0.7443, 0.6242, 0.743, 0.6022, 0.7443, 0.6022, 0.7443, 0.6242, 0.743, 0.5813, 0.625, 0.5813, 0.5042, 0.5813, 0.5042, 0.5813, 0.625, 0.6242, 0.6236, 0.6242, 0.743, 0.6242, 0.743, 0.6242, 0.6236, 0.6242, 0.505, 0.6242, 0.6236, 0.6242, 0.6236, 0.6242, 0.505, 0.5813, 0.5042, 0.6024, 0.5038, 0.6024, 0.5038, 0.5813, 0.5042, 0.6022, 0.7443, 0.5813, 0.744, 0.5813, 0.744, 0.6022, 0.7443, 0.6242, 0.743, 0.6022, 0.7443, 0.6022, 0.7443, 0.6242, 0.743, 0.6024, 0.5038, 0.6242, 0.505, 0.6242, 0.505, 0.6024, 0.5038, 0.5813, 0.744, 0.5813, 0.625, 0.5813, 0.625, 0.5813, 0.744, 0.6022, 0.7443, 0.5813, 0.744, 0.5813, 0.744, 0.6022, 0.7443, 0.5813, 0.625, 0.5813, 0.5042, 0.5813, 0.5042, 0.5813, 0.625, 0.6242, 0.6236, 0.6242, 0.743, 0.6242, 0.743, 0.6242, 0.6236, 0.6242, 0.505, 0.6242, 0.6236, 0.6242, 0.6236, 0.6242, 0.505, 0.6242, 0.743, 0.6022, 0.7443, 0.6022, 0.7443, 0.6242, 0.743, 0.6024, 0.5038, 0.6242, 0.505, 0.6242, 0.505, 0.6024, 0.5038, 0.5813, 0.744, 0.5813, 0.625, 0.5813, 0.625, 0.5813, 0.744, 0.5813, 0.5042, 0.6024, 0.5038, 0.6024, 0.5038, 0.5813, 0.5042, 0.3126, 0.6381, 0.375, 0.6381, 0.375, 0.6511, 0.3126, 0.6511, 0.5625, 0.6381, 0.625, 0.6381, 0.625, 0.6511, 0.5625, 0.6511, 0.375, 0.6381, 0.4375, 0.6381, 0.4375, 0.6511, 0.375, 0.6511, 0.5, 0.6381, 0.5625, 0.6381, 0.5625, 0.6511, 0.5, 0.6511, 0.0, 0.0, 0.0, 0.0, 0.0, 0.0, 0.0, 0.0, 0.5625, 0.4376, 0.625, 0.4376, 0.625, 0.5, 0.5625, 0.5, 0.5625, 0.6875, 0.625, 0.6875, 0.625, 0.75, 0.5625, 0.75, 0.3126, 0.6875, 0.375, 0.6875, 0.375, 0.75, 0.3126, 0.75, 0.6874, 0.6875, 0.7498, 0.6875, 0.7498, 0.75, 0.6874, 0.75, 0.5625, 0.8124, 0.625, 0.8124, 0.625, 0.8748, 0.5625, 0.8748, 0.4401, 0.8205, 0.4999, 0.8198, 0.5002, 0.8674, 0.4401, 0.8667, 0.4651, 0.729, 0.5048, 0.7276, 0.5048, 0.7276, 0.4651, 0.729, 0.4375, 0.4376, 0.5, 0.4376, 0.5, 0.5, 0.4375, 0.5, 0.4375, 0.5625, 0.5, 0.5625, 0.5, 0.625, 0.4375, 0.625, 0.6874, 0.5625, 0.7498, 0.5625, 0.7498, 0.625, 0.6874, 0.625, 0.3126, 0.5625, 0.375, 0.5625, 0.375, 0.625, 0.3126, 0.625, 0.5625, 0.5625, 0.625, 0.5625, 0.625, 0.625, 0.5625, 0.625, 0.4375, 0.6511, 0.5, 0.6511, 0.5, 0.6875, 0.4375, 0.6875, 0.6874, 0.6511, 0.7498, 0.6511, 0.7498, 0.6875, 0.6874, 0.6875, 0.3126, 0.6511, 0.375, 0.6511, 0.375, 0.6875, 0.3126, 0.6875, 0.5625, 0.6511, 0.625, 0.6511, 0.625, 0.6875, 0.5625, 0.6875, 0.5625, 0.5, 0.625, 0.5, 0.625, 0.5625, 0.5625, 0.5625, 0.3126, 0.5, 0.375, 0.5, 0.375, 0.5625, 0.3126, 0.5625, 0.6874, 0.5, 0.7498, 0.5, 0.7498, 0.5625, 0.6874, 0.5625, 0.4375, 0.5, 0.5, 0.5, 0.5, 0.5625, 0.4375, 0.5625, 0.5, 0.5, 0.5625, 0.5, 0.5625, 0.5625, 0.5, 0.5625, 0.5, 0.6511, 0.5625, 0.6511, 0.5625, 0.6875, 0.5, 0.6875, 0.5, 0.5625, 0.5625, 0.5625, 0.5625, 0.625, 0.5, 0.625, 0.4999, 0.8198, 0.5593, 0.8192, 0.5593, 0.868, 0.5002, 0.8674, 0.5048, 0.7276, 0.5336, 0.7256, 0.5336, 0.7256, 0.5048, 0.7276, 0.5, 0.4376, 0.5625, 0.4376, 0.5625, 0.5, 0.5, 0.5, 0.375, 0.5, 0.4375, 0.5, 0.4375, 0.5625, 0.375, 0.5625, 0.375, 0.5625, 0.4375, 0.5625, 0.4375, 0.625, 0.375, 0.625, 0.375, 0.4376, 0.4375, 0.4376, 0.4375, 0.5, 0.375, 0.5, 0.43, 0.8077, 0.4302, 0.8445, 0.3821, 0.8218, 0.3822, 0.8313, 0.4288, 0.7437, 0.43, 0.8077, 0.3822, 0.8313, 0.375, 0.3752, 0.4375, 0.3752, 0.4375, 0.4376, 0.375, 0.4376, 0.5, 0.3752, 0.5625, 0.3752, 0.5625, 0.4376, 0.5, 0.4376, 0.4977, 0.7731, 0.463, 0.7708, 0.463, 0.7708, 0.4977, 0.7731, 0.625, 0.5, 0.6874, 0.5, 0.6874, 0.5625, 0.625, 0.5625, 0.2502, 0.5, 0.3126, 0.5, 0.3126, 0.5625, 0.2502, 0.5625, 0.0, 0.0, 0.0, 0.0, 0.0, 0.0, 0.0, 0.0, 0.625, 0.6511, 0.6874, 0.6511, 0.6874, 0.6875, 0.625, 0.6875, 0.2663, 0.5707, 0.2965, 0.5707, 0.625, 0.4539, 0.625, 0.375, 0.625, 0.5625, 0.6874, 0.5625, 0.6874, 0.625, 0.625, 0.625, 0.4375, 0.3752, 0.5, 0.3752, 0.5, 0.4376, 0.4375, 0.4376, 0.5333, 0.7471, 0.5335, 0.7748, 0.5335, 0.7748, 0.5333, 0.7471, 0.5625, 0.75, 0.625, 0.75, 0.625, 0.8124, 0.5625, 0.8124, 0.625, 0.6875, 0.6874, 0.6875, 0.6874, 0.75, 0.625, 0.75, 0.2502, 0.6875, 0.3126, 0.6875, 0.3126, 0.75, 0.2502, 0.75, 0.5625, 0.3752, 0.625, 0.3752, 0.625, 0.4376, 0.5625, 0.4376, 0.2739, 0.679, 0.2866, 0.6469, 0.3126, 0.6511, 0.3126, 0.6875, 0.2879, 0.679, 0.2739, 0.679, 0.3126, 0.6875, 0.2502, 0.6875, 0.2965, 0.5707, 0.2663, 0.5707, 0.2502, 0.5625, 0.3126, 0.5625, 0.2917, 0.6353, 0.2968, 0.6236, 0.3126, 0.625, 0.3126, 0.6381, 0.2968, 0.6236, 0.2965, 0.5707, 0.3126, 0.5625, 0.3126, 0.625, 0.625, 0.6381, 0.6874, 0.6381, 0.6874, 0.6511, 0.625, 0.6511, 0.6874, 0.6381, 0.7498, 0.6381, 0.7498, 0.6511, 0.6874, 0.6511, 0.4375, 0.6381, 0.5, 0.6381, 0.5, 0.6511, 0.4375, 0.6511, 0.4375, 0.625, 0.5, 0.625, 0.5, 0.6381, 0.4375, 0.6381, 0.6874, 0.625, 0.7498, 0.625, 0.7498, 0.6381, 0.6874, 0.6381, 0.625, 0.625, 0.6874, 0.625, 0.6874, 0.6381, 0.625, 0.6381, 0.2866, 0.6469, 0.2917, 0.6353, 0.3126, 0.6381, 0.3126, 0.6511, 0.5, 0.625, 0.5625, 0.625, 0.5625, 0.6381, 0.5, 0.6381, 0.375, 0.625, 0.4375, 0.625, 0.4375, 0.6381, 0.375, 0.6381, 0.5625, 0.625, 0.625, 0.625, 0.625, 0.6381, 0.5625, 0.6381, 0.3126, 0.625, 0.375, 0.625, 0.375, 0.6381, 0.3126, 0.6381, 0.0, 0.0, 0.0, 0.0, 0.2917, 0.6353, 0.2866, 0.6469, 0.0, 0.0, 0.0, 0.0, 0.2968, 0.6236, 0.2917, 0.6353, 0.5336, 0.7256, 0.5048, 0.7276, 0.5625, 0.6875, 0.5625, 0.75, 0.0, 0.0, 0.5625, 0.6875, 0.5048, 0.7276, 0.4651, 0.729, 0.4375, 0.6875, 0.5, 0.6875, 0.463, 0.7708, 0.4977, 0.7731, 0.5, 0.8124, 0.0, 0.0, 0.463, 0.7708, 0.4634, 0.7638, 0.4634, 0.7638, 0.463, 0.7708, 0.4634, 0.7638, 0.4651, 0.729, 0.4651, 0.729, 0.4634, 0.7638, 0.5336, 0.7256, 0.5333, 0.7471, 0.5333, 0.7471, 0.5336, 0.7256, 0.5335, 0.7748, 0.4977, 0.7731, 0.4977, 0.7731, 0.5335, 0.7748, 0.4651, 0.729, 0.5048, 0.7276, 0.4651, 0.729, 0.4634, 0.7638, 0.4651, 0.729, 0.4634, 0.7638, 0.5335, 0.7748, 0.4977, 0.7731, 0.5335, 0.7748, 0.5333, 0.7471, 0.5335, 0.7748, 0.5333, 0.7471, 0.5336, 0.7256, 0.5333, 0.7471, 0.5336, 0.7256, 0.4977, 0.7731, 0.463, 0.7708, 0.4977, 0.7731, 0.5048, 0.7276, 0.5336, 0.7256, 0.5048, 0.7276, 0.463, 0.7708, 0.4634, 0.7638, 0.463, 0.7708, 0.5593, 0.868, 0.5593, 0.8192, 0.5625, 0.8124, 0.5625, 0.8748, 0.4401, 0.8205, 0.4401, 0.8667, 0.4375, 0.8748, 0.4375, 0.8124, 0.5593, 0.8192, 0.4999, 0.8198, 0.5, 0.8124, 0.5625, 0.8124, 0.4999, 0.8198, 0.4401, 0.8205, 0.4375, 0.8124, 0.5, 0.8124, 0.3832, 0.7601, 0.3822, 0.8313, 0.375, 0.8124, 0.375, 0.75, 0.3849, 0.6943, 0.3832, 0.7601, 0.375, 0.75, 0.375, 0.6875, 0.4288, 0.7437, 0.4292, 0.6782, 0.4375, 0.6875, 0.4375, 0.75, 0.4302, 0.8445, 0.43, 0.8077, 0.4375, 0.8124, 0.4375, 0.8748, 0.3822, 0.8313, 0.3821, 0.8218, 0.375, 0.8748, 0.375, 0.8124, 0.43, 0.8077, 0.4288, 0.7437, 0.4375, 0.75, 0.4375, 0.8124, 0.4375, 0.6875, 0.4292, 0.6782, 0.375, 0.6511, 0.4375, 0.6511, 0.3849, 0.6943, 0.375, 0.6875, 0.375, 0.6511, 0.5, 0.8124, 0.0, 0.0, 0.5625, 0.8124, 0.5335, 0.7748, 0.0, 0.0, 0.5, 0.8124, 0.4977, 0.7731, 0.0, 0.0, 0.0, 0.0, 0.5335, 0.7748, 0.5333, 0.7471, 0.5333, 0.7471, 0.5336, 0.7256, 0.5625, 0.6875, 0.0, 0.0, 0.4375, 0.8124, 0.4375, 0.75, 0.0, 0.0, 0.4375, 0.8124, 0.0, 0.0, 0.5, 0.8124, 0.0, 0.0, 0.4375, 0.75, 0.4375, 0.6875, 0.0, 0.0, 0.463, 0.7708, 0.0, 0.0, 0.0, 0.0, 0.4634, 0.7638, 0.4634, 0.7638, 0.0, 0.0, 0.4375, 0.6875, 0.4651, 0.729, 0.5625, 0.75, 0.5625, 0.8124, 0.0, 0.0, 0.0, 0.0, 0.5625, 0.6875, 0.5048, 0.7276, 0.5, 0.6875, 0.6024, 0.5038, 0.6242, 0.505, 0.6242, 0.505, 0.6024, 0.5038, 0.6242, 0.743, 0.6022, 0.7443, 0.6022, 0.7443, 0.6242, 0.743, 0.6022, 0.7443, 0.5813, 0.744, 0.5813, 0.744, 0.6022, 0.7443, 0.5813, 0.625, 0.5813, 0.5042, 0.5813, 0.5042, 0.5813, 0.625, 0.5813, 0.744, 0.5813, 0.625, 0.5813, 0.625, 0.5813, 0.744, 0.5813, 0.5042, 0.6024, 0.5038, 0.6024, 0.5038, 0.5813, 0.5042, 0.6242, 0.505, 0.6242, 0.6236, 0.6242, 0.6236, 0.6242, 0.505, 0.6242, 0.6236, 0.6242, 0.743, 0.6242, 0.743, 0.6242, 0.6236, 0.5813, 0.625, 0.5813, 0.5042, 0.5813, 0.5042, 0.5813, 0.625, 0.6242, 0.6236, 0.6242, 0.743, 0.6242, 0.743, 0.6242, 0.6236, 0.6242, 0.505, 0.6242, 0.6236, 0.6242, 0.6236, 0.6242, 0.505, 0.5813, 0.5042, 0.6024, 0.5038, 0.6024, 0.5038, 0.5813, 0.5042, 0.6022, 0.7443, 0.6022, 0.7443, 0.6022, 0.7443, 0.6022, 0.7443, 0.5813, 0.5042, 0.6024, 0.5038, 0.6024, 0.5038, 0.5813, 0.5042, 0.6242, 0.505, 0.6242, 0.6236, 0.6242, 0.6236, 0.6242, 0.505, 0.6242, 0.6236, 0.6242, 0.743, 0.6242, 0.743, 0.6242, 0.6236, 0.5813, 0.625, 0.5813, 0.625, 0.5813, 0.625, 0.5813, 0.625, 0.6242, 0.743, 0.6022, 0.7443, 0.6022, 0.7443, 0.6242, 0.743, 0.6024, 0.5038, 0.6242, 0.505, 0.6242, 0.505, 0.6024, 0.5038, 0.5955, 0.7442, 0.5921, 0.7441, 0.5921, 0.7441, 0.5955, 0.7442, 0.6024, 0.5038, 0.6242, 0.505, 0.6242, 0.505, 0.6024, 0.5038, 0.6242, 0.743, 0.6022, 0.7443, 0.6022, 0.7443, 0.6242, 0.743, 0.6022, 0.7443, 0.5813, 0.744, 0.5813, 0.744, 0.6022, 0.7443, 0.5813, 0.625, 0.5813, 0.5042, 0.5813, 0.5042, 0.5813, 0.625, 0.6242, 0.6236, 0.6242, 0.743, 0.6242, 0.743, 0.6242, 0.6236, 0.6242, 0.505, 0.6242, 0.6236, 0.6242, 0.6236, 0.6242, 0.505, 0.5813, 0.5042, 0.6024, 0.5038, 0.6024, 0.5038, 0.5813, 0.5042, 0.5813, 0.744, 0.5813, 0.625, 0.5813, 0.625, 0.5813, 0.744, 0.6242, 0.505, 0.6242, 0.6236, 0.6242, 0.6236, 0.6242, 0.505, 0.6242, 0.6236, 0.6242, 0.743, 0.6242, 0.743, 0.6242, 0.6236, 0.5813, 0.625, 0.5813, 0.5042, 0.5813, 0.5042, 0.5813, 0.625, 0.6022, 0.7443, 0.5813, 0.744, 0.5813, 0.744, 0.6022, 0.7443, 0.6242, 0.743, 0.6022, 0.7443, 0.6022, 0.7443, 0.6242, 0.743, 0.6024, 0.5038, 0.6242, 0.505, 0.6242, 0.505, 0.6024, 0.5038, 0.5813, 0.744, 0.5813, 0.625, 0.5813, 0.625, 0.5813, 0.744, 0.5813, 0.5042, 0.6024, 0.5038, 0.6024, 0.5038, 0.5813, 0.5042, 0.5813, 0.5042, 0.6024, 0.5038, 0.6024, 0.5038, 0.5813, 0.5042, 0.5813, 0.744, 0.5813, 0.625, 0.5813, 0.625, 0.5813, 0.744, 0.6024, 0.5038, 0.6242, 0.505, 0.6242, 0.505, 0.6024, 0.5038, 0.6242, 0.743, 0.6022, 0.7443, 0.6022, 0.7443, 0.6242, 0.743, 0.6022, 0.7443, 0.5813, 0.744, 0.5813, 0.744, 0.6022, 0.7443, 0.5813, 0.625, 0.5813, 0.5042, 0.5813, 0.5042, 0.5813, 0.625, 0.6242, 0.6236, 0.6242, 0.743, 0.6242, 0.743, 0.6242, 0.6236, 0.6242, 0.505, 0.6242, 0.6236, 0.6242, 0.6236, 0.6242, 0.505, 0.6022, 0.7443, 0.5813, 0.744, 0.5813, 0.744, 0.6022, 0.7443, 0.5813, 0.744, 0.5813, 0.625, 0.5813, 0.625, 0.5813, 0.744, 0.6022, 0.7443, 0.5813, 0.744, 0.5813, 0.744, 0.6022, 0.7443, 0.5813, 0.744, 0.5813, 0.625, 0.5813, 0.625, 0.5813, 0.744, 0.5813, 0.7438, 0.5813, 0.6623, 0.5813, 0.6623, 0.5813, 0.7438, 0.6022, 0.7443, 0.6022, 0.7443, 0.6022, 0.7443, 0.6022, 0.7443, 0.5813, 0.744, 0.5813, 0.625, 0.5813, 0.625, 0.5813, 0.744, 0.5813, 0.625, 0.5813, 0.625, 0.5813, 0.625, 0.5813, 0.625, 0.5955, 0.7442, 0.5813, 0.7402, 0.5813, 0.744, 0.6022, 0.7443, 0.5813, 0.7402, 0.5813, 0.6588, 0.5813, 0.625, 0.5813, 0.744, 0.5921, 0.7441, 0.5955, 0.7442, 0.6022, 0.7443, 0.6022, 0.7443, 0.5813, 0.7438, 0.5921, 0.7441, 0.6022, 0.7443, 0.5813, 0.744, 0.5813, 0.6623, 0.5813, 0.7438, 0.5813, 0.744, 0.5813, 0.625, 0.5813, 0.6588, 0.5813, 0.6623, 0.5813, 0.625, 0.5813, 0.625, 0.5813, 0.7402, 0.5955, 0.7442, 0.5921, 0.7441, 0.5813, 0.7438, 0.5813, 0.6588, 0.5813, 0.7402, 0.5813, 0.7438, 0.5813, 0.6623, 0.5813, 0.7402, 0.5955, 0.7442, 0.5955, 0.7442, 0.5813, 0.7402, 0.5813, 0.6623, 0.5813, 0.6588, 0.5813, 0.6588, 0.5813, 0.6623, 0.5921, 0.7441, 0.5813, 0.7438, 0.5813, 0.7438, 0.5921, 0.7441, 0.5813, 0.6588, 0.5813, 0.7402, 0.5813, 0.7402, 0.5813, 0.6588, 0.5813, 0.744, 0.5813, 0.625, 0.0, 0.0, 0.6022, 0.7443, 0.5813, 0.625, 0.5813, 0.5042, 0.6024, 0.5038, 0.0, 0.0, 0.6242, 0.6236, 0.0, 0.0, 0.6024, 0.5038, 0.6242, 0.505, 0.6022, 0.7443, 0.0, 0.0, 0.6242, 0.6236, 0.6242, 0.743, 0.325, 0.5175, 0.3637, 0.5204, 0.3637, 0.5204, 0.325, 0.5175, 0.3654, 0.6263, 0.3633, 0.7266, 0.3633, 0.7266, 0.3654, 0.6263, 0.3637, 0.5204, 0.3654, 0.6263, 0.3654, 0.6263, 0.3637, 0.5204, 0.2594, 0.625, 0.2609, 0.5158, 0.2609, 0.5158, 0.2594, 0.625, 0.3262, 0.7342, 0.2594, 0.7342, 0.2594, 0.7342, 0.3262, 0.7342, 0.2609, 0.5158, 0.325, 0.5175, 0.325, 0.5175, 0.2609, 0.5158, 0.3633, 0.7266, 0.3262, 0.7342, 0.3262, 0.7342, 0.3633, 0.7266, 0.2594, 0.7342, 0.2594, 0.625, 0.2594, 0.625, 0.2594, 0.7342, 0.3262, 0.7342, 0.2594, 0.7342, 0.2594, 0.7342, 0.3262, 0.7342, 0.2609, 0.5158, 0.325, 0.5175, 0.325, 0.5175, 0.2609, 0.5158, 0.3633, 0.7266, 0.3262, 0.7342, 0.3262, 0.7342, 0.3633, 0.7266, 0.2594, 0.7342, 0.2594, 0.625, 0.2594, 0.625, 0.2594, 0.7342, 0.325, 0.5175, 0.3637, 0.5204, 0.3637, 0.5204, 0.325, 0.5175, 0.3654, 0.6263, 0.3633, 0.7266, 0.3633, 0.7266, 0.3654, 0.6263, 0.3637, 0.5204, 0.3654, 0.6263, 0.3654, 0.6263, 0.3637, 0.5204, 0.2594, 0.625, 0.2609, 0.5158, 0.2609, 0.5158, 0.2594, 0.625, 0.625, 0.5, 0.375, 0.5, 0.375, 0.5, 0.625, 0.5, 0.125, 0.5644, 0.5606, 0.75, 0.5606, 0.75, 0.125, 0.5644, 0.375, 0.5, 0.625, 0.5, 0.625, 0.75, 0.375, 0.75, 0.7822, 0.5, 0.6894, 0.5, 0.6894, 0.5, 0.7822, 0.5, 0.4678, 0.75, 0.375, 0.75, 0.375, 0.75, 0.4678, 0.75, 0.375, 0.4356, 0.625, 0.4356, 0.5606, 0.75, 0.125, 0.5644, 0.7822, 0.5, 0.875, 0.5, 0.875, 0.75, 0.7822, 0.75, 0.125, 0.5644, 0.5606, 0.75, 0.5606, 0.75, 0.125, 0.5644, 0.4678, 0.75, 0.5606, 0.75, 0.5606, 1.0, 0.4678, 1.0, 0.375, 0.3428, 0.625, 0.3428, 0.625, 0.4356, 0.375, 0.4356, 0.125, 0.6572, 0.375, 0.6572, 0.375, 0.75, 0.125, 0.75, 0.625, 0.5, 0.375, 0.5, 0.375, 0.5, 0.625, 0.5, 0.7822, 0.5, 0.6894, 0.5, 0.6894, 0.5, 0.7822, 0.5, 0.875, 0.5, 0.7822, 0.5, 0.7822, 0.5, 0.875, 0.5, 0.125, 0.5644, 0.375, 0.5644, 0.375, 0.6572, 0.125, 0.6572, 0.375, 0.25, 0.625, 0.25, 0.625, 0.3428, 0.375, 0.3428, 0.375, 0.75, 0.4678, 0.75, 0.4678, 1.0, 0.375, 1.0, 0.6894, 0.5, 0.7822, 0.5, 0.7822, 0.75, 0.6894, 0.75, 0.5606, 0.75, 0.4678, 0.75, 0.4678, 0.75, 0.5606, 0.75, 0.875, 0.5, 0.7822, 0.5, 0.7822, 0.5, 0.875, 0.5, 0.875, 0.5, 0.7822, 0.5, 0.7822, 0.5, 0.875, 0.5, 0.7822, 0.5, 0.6894, 0.5, 0.6894, 0.5, 0.7822, 0.5, 0.625, 0.5, 0.375, 0.5, 0.375, 0.5, 0.625, 0.5, 0.125, 0.5644, 0.5606, 0.75, 0.5606, 0.75, 0.125, 0.5644, 0.3654, 0.6263, 0.625, 0.5, 0.625, 0.5, 0.3637, 0.5204, 0.3637, 0.5204, 0.625, 0.5, 0.375, 0.6572, 0.325, 0.5175, 0.325, 0.5175, 0.375, 0.6572, 0.375, 0.5644, 0.2609, 0.5158, 0.2609, 0.5158, 0.375, 0.5644, 0.5606, 0.75, 0.2594, 0.625, 0.2594, 0.625, 0.5606, 0.75, 0.5606, 0.75, 0.2594, 0.7342, 0.3262, 0.7342, 0.2594, 0.7342, 0.5606, 0.75, 0.4678, 0.75, 0.3633, 0.7266, 0.625, 0.5, 0.625, 0.5, 0.3654, 0.6263, 0.3633, 0.7266, 0.3262, 0.7342, 0.4678, 0.75, 0.625, 0.5, 0.0, 0.0, 0.5805, 0.875, 0.5805, 0.7961, 0.6024, 0.7961, 0.0, 0.0, 0.5805, 0.875, 0.0, 0.0, 0.0, 0.0, 0.625, 0.7961, 0.0, 0.0, 0.0, 0.0, 0.0, 0.0, 0.0, 0.0, 0.625, 0.7961, 0.625, 0.75, 0.0, 0.0, 0.0, 0.0, 0.625, 0.4539, 0.625, 0.375, 0.625, 0.4539, 0.0, 0.0, 0.0, 0.0, 0.0, 0.0, 0.0, 0.0, 0.0, 0.0, 0.0, 0.0, 0.0, 0.0, 0.0, 0.0, 0.0, 0.0, 0.0, 0.0, 0.0, 0.0, 0.0, 0.0, 0.0, 0.0, 0.0, 0.0, 0.0, 0.0, 0.625, 0.375, 0.0, 0.0, 0.0, 0.0, 0.0, 0.0, 0.2739, 0.679, 0.0, 0.0, 0.2866, 0.6469, 0.0, 0.0, 0.0, 0.0, 0.0, 0.0, 0.0, 0.0, 0.2866, 0.6469, 0.0, 0.0, 0.0, 0.0, 0.0, 0.0, 0.0, 0.0, 0.0, 0.0, 0.0, 0.0, 0.0, 0.0, 0.0, 0.0, 0.0, 0.0, 0.0, 0.0, 0.0, 0.0, 0.0, 0.0, 0.0, 0.0, 0.0, 0.0, 0.0, 0.0, 0.0, 0.0, 0.0, 0.0, 0.0, 0.0])
me_cube.materials.append(mat_material)
me_cube.use_remesh_preserve_volume = False
me_cube.use_remesh_preserve_attributes = False
me_cube.use_mirror_vertex_groups = False
me_cube.update()
me_cube_001 = bpy.data.meshes.new('Cube.001')
me_cube_001.from_pydata([(0.136, 0.04835, 0.722), (0.1384, -0.0194, 0.7224), (0.0, 0.07678, 0.1499), (0.0, -0.06115, 0.1499), (0.0, 0.07157, 0.7314), (0.09312, 0.03961, 0.4907), (0.1033, -0.04871, 0.4906), (0.0, 0.0536, 0.4906), (0.0, -0.07578, 0.4859), (0.08591, 0.0523, 0.2866), (0.09354, -0.04042, 0.2797), (0.0, 0.06976, 0.2879), (0.0, -0.06567, 0.278), (0.139, 0.00633, 0.7339), (0.07234, 0.04019, 0.3817), (0.07684, -0.04031, 0.3721), (0.0, 0.05825, 0.3839), (0.0, -0.06378, 0.3696), (0.1377, 0.06396, 0.6718), (0.122, -0.05604, 0.6594), (0.02344, -0.1049, 0.6655), (0.1133, -0.008519, 0.4907), (0.1039, 0.0008932, 0.2828), (0.08567, -0.006129, 0.3762), (0.3804, 0.03193, 0.6728), (0.04857, 0.07127, 0.7404), (0.0571, -0.07443, 0.7299), (0.06804, -0.07576, 0.4859), (0.0529, 0.05359, 0.4906), (0.04636, 0.07166, 0.2881), (0.05918, -0.06567, 0.278), (0.03307, 0.06014, 0.3841), (0.05573, -0.06378, 0.3696), (0.07355, -0.08421, 0.6533), (0.04615, 0.1198, 0.6627), (0.07005, -0.06115, 0.1499), (0.1087, -0.04042, 0.1499), (0.1183, 0.005303, 0.1499), (0.1018, 0.06046, 0.1499), (0.05838, 0.07868, 0.1499), (0.1381, 0.04865, 0.6381), (0.1404, -0.02838, 0.6409), (0.0, 0.07538, 0.575), (0.0, -0.0986, 0.6098), (0.1392, 0.005167, 0.6278), (0.03817, 0.09648, 0.6056), (0.06983, -0.08277, 0.603), (0.08474, -0.01123, 0.7545), (0.07839, -0.04409, 0.7471), (0.06732, 0.03463, 0.75), (0.1029, 0.08312, 0.6634), (0.1409, -0.04194, 0.6745), (0.1123, 0.06276, 0.6783), (0.1149, -0.0546, 0.608), (0.1263, -0.0002955, 0.5993), (0.2655, 0.04238, 0.6982), (0.2657, -0.02559, 0.6986), (0.2665, 0.008458, 0.7136), (0.2632, 0.0563, 0.6616), (0.4127, 0.03828, 0.6758), (0.2611, 0.04206, 0.625), (0.2612, -0.02591, 0.6253), (0.2602, 0.008005, 0.61), (0.2635, -0.03983, 0.662), (0.3804, -0.01728, 0.673), (0.3808, 0.007362, 0.6822), (0.3793, 0.04211, 0.6502), (0.4532, 0.04085, 0.6694), (0.3781, 0.03186, 0.6277), (0.378, -0.01753, 0.6278), (0.3775, 0.007134, 0.6184), (0.3793, -0.02763, 0.6505), (0.4133, -0.02049, 0.6758), (0.4139, 0.008895, 0.6884), (0.412, 0.05048, 0.6483), (0.6501, 0.0301, 0.6253), (0.4113, 0.03819, 0.6176), (0.4118, -0.02062, 0.6179), (0.4112, 0.008734, 0.605), (0.4127, -0.03268, 0.6487), (0.4541, -0.0219, 0.6694), (0.4548, 0.00948, 0.6831), (0.4523, 0.05362, 0.6448), (0.36, 0.03528, 0.6772), (0.4515, 0.04051, 0.6114), (0.4523, -0.02226, 0.6117), (0.4515, 0.009079, 0.5977), (0.4534, -0.03514, 0.6452), (0.6501, -0.008518, 0.6254), (0.6504, 0.01083, 0.6327), (0.6496, 0.03801, 0.6074), (0.6485, 0.02992, 0.5897), (0.6473, -0.0087, 0.5901), (0.6473, 0.01057, 0.5826), (0.6487, -0.01661, 0.6076), (0.3599, -0.01674, 0.6773), (0.3586, -0.02767, 0.6536), (0.3572, -0.01699, 0.6296), (0.3587, 0.04604, 0.6533), (0.3566, 0.00907, 0.6196), (0.3573, 0.0352, 0.6295), (0.3604, 0.009302, 0.6871), (0.1539, 0.0575, 0.6714), (0.1574, 0.04342, 0.709), (0.1651, -0.02663, 0.7095), (0.1648, -0.04157, 0.6721), (0.1565, 0.007365, 0.6238), (0.1612, -0.02749, 0.6377), (0.1535, 0.04257, 0.6372), (0.1619, 0.008573, 0.7312), (0.08635, 0.07693, 0.7325), (0.0, 0.1315, 0.7291), (0.009874, 0.125, 0.7295), (0.02288, 0.1308, 0.6638), (0.05712, 0.1136, 0.7295), (0.03826, 0.08597, 0.731), (0.06686, 0.08179, 0.7345), (0.0, 0.08598, 0.731), (0.0198, 0.1372, 0.71), (0.04212, 0.1283, 0.7077), (0.03284, 0.09223, 0.7098), (0.0, 0.125, 0.7295), (0.03949, 0.09395, 0.7162), (0.0, 0.09667, 0.7056), (0.01429, 0.1098, 0.7088), (0.0, 0.1098, 0.7088), (0.03407, 0.1035, 0.7152), (0.07368, 0.1032, 0.6638), (0.06573, 0.07538, 0.6022), (0.01952, 0.1315, 0.7291), (0.0, 0.09872, 0.5798), (0.0687, 0.1195, 0.7291), (0.0, 0.1381, 0.7099), (0.0, 0.1327, 0.6641)], [], [(108, 102, 58, 60), (34, 45, 130, 113), (9, 14, 23, 22), (32, 27, 8, 17), (31, 28, 5, 14), (23, 21, 6, 15), (37, 22, 10, 36), (39, 29, 9, 38), (35, 30, 12, 3), (107, 106, 62, 61), (22, 23, 15, 10), (29, 31, 14, 9), (30, 32, 17, 12), (33, 26, 20), (128, 127, 50, 52), (102, 103, 55, 58), (38, 9, 22, 37), (14, 5, 21, 23), (104, 105, 63, 56), (53, 19, 33, 46), (10, 15, 32, 30), (11, 16, 31, 29), (36, 10, 30, 35), (2, 11, 29, 39), (16, 7, 28, 31), (15, 6, 27, 32), (19, 48, 26, 33), (6, 53, 46, 27), (7, 42, 128, 28), (21, 54, 53, 6), (28, 128, 52, 5), (27, 46, 43, 8), (5, 52, 54, 21), (116, 49, 110), (1, 13, 47, 48), (0, 18, 50, 110), (13, 0, 49, 47), (51, 1, 48, 19), (18, 40, 52, 50), (41, 51, 19, 53), (44, 41, 53, 54), (40, 44, 54, 52), (97, 99, 70, 69), (98, 83, 24, 66), (95, 96, 71, 64), (96, 97, 69, 71), (103, 109, 57, 55), (109, 104, 56, 57), (106, 108, 60, 62), (105, 107, 61, 63), (64, 71, 79, 72), (71, 69, 77, 79), (70, 68, 76, 78), (65, 64, 72, 73), (100, 98, 66, 68), (83, 101, 65, 24), (101, 95, 64, 65), (99, 100, 68, 70), (73, 72, 80, 81), (59, 73, 81, 67), (76, 74, 82, 84), (77, 78, 86, 85), (66, 24, 59, 74), (69, 70, 78, 77), (68, 66, 74, 76), (24, 65, 73, 59), (67, 81, 89, 75), (84, 82, 90, 91), (85, 86, 93, 92), (82, 67, 75, 90), (78, 76, 84, 86), (79, 77, 85, 87), (72, 79, 87, 80), (74, 59, 67, 82), (81, 80, 88, 89), (86, 84, 91, 93), (87, 85, 92, 94), (80, 87, 94, 88), (62, 60, 100, 99), (57, 56, 95, 101), (55, 57, 101, 83), (60, 58, 98, 100), (63, 61, 97, 96), (56, 63, 96, 95), (58, 55, 83, 98), (61, 62, 99, 97), (51, 41, 107, 105), (44, 40, 108, 106), (13, 1, 104, 109), (0, 13, 109, 103), (1, 51, 105, 104), (18, 0, 103, 102), (41, 44, 106, 107), (40, 18, 102, 108), (20, 43, 46, 33), (113, 118, 119, 34), (133, 132, 118, 113), (130, 133, 113), (110, 50, 127, 131), (116, 114, 126, 122), (117, 115, 120, 123), (116, 115, 25), (115, 117, 4, 25), (112, 114, 131, 129), (121, 112, 129, 111), (116, 131, 114), (120, 122, 126, 124), (123, 120, 124, 125), (114, 112, 124, 126), (115, 116, 122, 120), (112, 121, 125, 124), (0, 110, 49), (131, 116, 110), (116, 25, 49), (45, 34, 127, 128), (128, 42, 130), (119, 118, 129, 131), (118, 132, 111, 129), (34, 119, 131, 127), (45, 128, 130)])
_uv = me_cube_001.uv_layers.new(name='UVMap')
_uv.uv.foreach_set('vector', [0.5813, 0.5042, 0.6024, 0.5038, 0.6024, 0.5038, 0.5813, 0.5042, 0.6022, 0.4806, 0.5833, 0.4465, 0.5833, 0.3894, 0.6024, 0.4539, 0.4291, 0.5, 0.482, 0.5, 0.482, 0.625, 0.4291, 0.625, 0.482, 0.7961, 0.5348, 0.7961, 0.5348, 0.875, 0.482, 0.875, 0.482, 0.4539, 0.5348, 0.4539, 0.5348, 0.5, 0.482, 0.5, 0.482, 0.625, 0.5348, 0.625, 0.5348, 0.75, 0.482, 0.75, 0.375, 0.625, 0.4291, 0.625, 0.4291, 0.75, 0.375, 0.75, 0.375, 0.4539, 0.4291, 0.4539, 0.4291, 0.5, 0.375, 0.5, 0.375, 0.7961, 0.4291, 0.7961, 0.4291, 0.875, 0.375, 0.875, 0.5813, 0.744, 0.5813, 0.625, 0.5813, 0.625, 0.5813, 0.744, 0.4291, 0.625, 0.482, 0.625, 0.482, 0.75, 0.4291, 0.75, 0.4291, 0.4539, 0.482, 0.4539, 0.482, 0.5, 0.4291, 0.5, 0.4291, 0.7961, 0.482, 0.7961, 0.482, 0.875, 0.4291, 0.875, 0.6024, 0.7961, 0.625, 0.7961, 0.0, 0.0, 0.5805, 0.4539, 0.6024, 0.4539, 0.6024, 0.5, 0.5805, 0.5, 0.6024, 0.5038, 0.6242, 0.505, 0.6242, 0.505, 0.6024, 0.5038, 0.375, 0.5, 0.4291, 0.5, 0.4291, 0.625, 0.375, 0.625, 0.482, 0.5, 0.5348, 0.5, 0.5348, 0.625, 0.482, 0.625, 0.6242, 0.743, 0.6022, 0.7443, 0.6022, 0.7443, 0.6242, 0.743, 0.5805, 0.75, 0.6024, 0.75, 0.6024, 0.7961, 0.5805, 0.7961, 0.4291, 0.75, 0.482, 0.75, 0.482, 0.7961, 0.4291, 0.7961, 0.4291, 0.375, 0.482, 0.375, 0.482, 0.4539, 0.4291, 0.4539, 0.375, 0.75, 0.4291, 0.75, 0.4291, 0.7961, 0.375, 0.7961, 0.375, 0.375, 0.4291, 0.375, 0.4291, 0.4539, 0.375, 0.4539, 0.482, 0.375, 0.5348, 0.375, 0.5348, 0.4539, 0.482, 0.4539, 0.482, 0.75, 0.5348, 0.75, 0.5348, 0.7961, 0.482, 0.7961, 0.6024, 0.75, 0.625, 0.75, 0.625, 0.7961, 0.6024, 0.7961, 0.5348, 0.75, 0.5805, 0.75, 0.5805, 0.7961, 0.5348, 0.7961, 0.5348, 0.375, 0.5805, 0.375, 0.5805, 0.4539, 0.5348, 0.4539, 0.5348, 0.625, 0.5805, 0.625, 0.5805, 0.75, 0.5348, 0.75, 0.5348, 0.4539, 0.5805, 0.4539, 0.5805, 0.5, 0.5348, 0.5, 0.5348, 0.7961, 0.5805, 0.7961, 0.5805, 0.875, 0.5348, 0.875, 0.5348, 0.5, 0.5805, 0.5, 0.5805, 0.625, 0.5348, 0.625, 0.0, 0.0, 0.0, 0.0, 0.6242, 0.505, 0.6242, 0.743, 0.6242, 0.6236, 0.625, 0.625, 0.625, 0.75, 0.6242, 0.505, 0.6024, 0.5038, 0.6024, 0.5038, 0.6242, 0.505, 0.6242, 0.6236, 0.6242, 0.505, 0.625, 0.5, 0.625, 0.625, 0.6022, 0.7443, 0.6242, 0.743, 0.625, 0.75, 0.6024, 0.75, 0.6024, 0.5038, 0.5813, 0.5042, 0.5805, 0.5, 0.6024, 0.5, 0.5813, 0.744, 0.6022, 0.7443, 0.6024, 0.75, 0.5805, 0.75, 0.5813, 0.625, 0.5813, 0.744, 0.5805, 0.75, 0.5805, 0.625, 0.5813, 0.5042, 0.5813, 0.625, 0.5805, 0.625, 0.5805, 0.5, 0.5813, 0.744, 0.5813, 0.625, 0.5813, 0.625, 0.5813, 0.744, 0.6024, 0.5038, 0.6242, 0.505, 0.6242, 0.505, 0.6024, 0.5038, 0.6242, 0.743, 0.6022, 0.7443, 0.6022, 0.7443, 0.6242, 0.743, 0.6022, 0.7443, 0.5813, 0.744, 0.5813, 0.744, 0.6022, 0.7443, 0.6242, 0.505, 0.6242, 0.6236, 0.6242, 0.6236, 0.6242, 0.505, 0.6242, 0.6236, 0.6242, 0.743, 0.6242, 0.743, 0.6242, 0.6236, 0.5813, 0.625, 0.5813, 0.5042, 0.5813, 0.5042, 0.5813, 0.625, 0.6022, 0.7443, 0.5813, 0.744, 0.5813, 0.744, 0.6022, 0.7443, 0.6242, 0.743, 0.6022, 0.7443, 0.6022, 0.7443, 0.6242, 0.743, 0.6022, 0.7443, 0.5813, 0.744, 0.5813, 0.744, 0.6022, 0.7443, 0.5813, 0.625, 0.5813, 0.5042, 0.5813, 0.5042, 0.5813, 0.625, 0.6242, 0.6236, 0.6242, 0.743, 0.6242, 0.743, 0.6242, 0.6236, 0.5813, 0.5042, 0.6024, 0.5038, 0.6024, 0.5038, 0.5813, 0.5042, 0.6242, 0.505, 0.6242, 0.6236, 0.6242, 0.6236, 0.6242, 0.505, 0.6242, 0.6236, 0.6242, 0.743, 0.6242, 0.743, 0.6242, 0.6236, 0.5813, 0.625, 0.5813, 0.5042, 0.5813, 0.5042, 0.5813, 0.625, 0.6242, 0.6236, 0.6242, 0.743, 0.6242, 0.743, 0.6242, 0.6236, 0.6242, 0.505, 0.6242, 0.6236, 0.6242, 0.6236, 0.6242, 0.505, 0.5813, 0.5042, 0.6024, 0.5038, 0.6024, 0.5038, 0.5813, 0.5042, 0.5813, 0.744, 0.5813, 0.625, 0.5813, 0.625, 0.5813, 0.744, 0.6024, 0.5038, 0.6242, 0.505, 0.6242, 0.505, 0.6024, 0.5038, 0.5813, 0.744, 0.5813, 0.625, 0.5813, 0.625, 0.5813, 0.744, 0.5813, 0.5042, 0.6024, 0.5038, 0.6024, 0.5038, 0.5813, 0.5042, 0.6242, 0.505, 0.6242, 0.6236, 0.6242, 0.6236, 0.6242, 0.505, 0.6242, 0.505, 0.6242, 0.6236, 0.6242, 0.6236, 0.6242, 0.505, 0.5813, 0.5042, 0.6024, 0.5038, 0.6024, 0.5038, 0.5813, 0.5042, 0.5813, 0.744, 0.5813, 0.625, 0.5813, 0.625, 0.5813, 0.744, 0.6024, 0.5038, 0.6242, 0.505, 0.6242, 0.505, 0.6024, 0.5038, 0.5813, 0.625, 0.5813, 0.5042, 0.5813, 0.5042, 0.5813, 0.625, 0.6022, 0.7443, 0.5813, 0.744, 0.5813, 0.744, 0.6022, 0.7443, 0.6242, 0.743, 0.6022, 0.7443, 0.6022, 0.7443, 0.6242, 0.743, 0.6024, 0.5038, 0.6242, 0.505, 0.6242, 0.505, 0.6024, 0.5038, 0.6242, 0.6236, 0.6242, 0.743, 0.6242, 0.743, 0.6242, 0.6236, 0.5813, 0.625, 0.5813, 0.5042, 0.5813, 0.5042, 0.5813, 0.625, 0.6022, 0.7443, 0.5813, 0.744, 0.5813, 0.744, 0.6022, 0.7443, 0.6242, 0.743, 0.6022, 0.7443, 0.6022, 0.7443, 0.6242, 0.743, 0.5813, 0.625, 0.5813, 0.5042, 0.5813, 0.5042, 0.5813, 0.625, 0.6242, 0.6236, 0.6242, 0.743, 0.6242, 0.743, 0.6242, 0.6236, 0.6242, 0.505, 0.6242, 0.6236, 0.6242, 0.6236, 0.6242, 0.505, 0.5813, 0.5042, 0.6024, 0.5038, 0.6024, 0.5038, 0.5813, 0.5042, 0.6022, 0.7443, 0.5813, 0.744, 0.5813, 0.744, 0.6022, 0.7443, 0.6242, 0.743, 0.6022, 0.7443, 0.6022, 0.7443, 0.6242, 0.743, 0.6024, 0.5038, 0.6242, 0.505, 0.6242, 0.505, 0.6024, 0.5038, 0.5813, 0.744, 0.5813, 0.625, 0.5813, 0.625, 0.5813, 0.744, 0.6022, 0.7443, 0.5813, 0.744, 0.5813, 0.744, 0.6022, 0.7443, 0.5813, 0.625, 0.5813, 0.5042, 0.5813, 0.5042, 0.5813, 0.625, 0.6242, 0.6236, 0.6242, 0.743, 0.6242, 0.743, 0.6242, 0.6236, 0.6242, 0.505, 0.6242, 0.6236, 0.6242, 0.6236, 0.6242, 0.505, 0.6242, 0.743, 0.6022, 0.7443, 0.6022, 0.7443, 0.6242, 0.743, 0.6024, 0.5038, 0.6242, 0.505, 0.6242, 0.505, 0.6024, 0.5038, 0.5813, 0.744, 0.5813, 0.625, 0.5813, 0.625, 0.5813, 0.744, 0.5813, 0.5042, 0.6024, 0.5038, 0.6024, 0.5038, 0.5813, 0.5042, 0.0, 0.0, 0.5805, 0.875, 0.5805, 0.7961, 0.6024, 0.7961, 0.6024, 0.4539, 0.6227, 0.4349, 0.6226, 0.4905, 0.6022, 0.4806, 0.6025, 0.3894, 0.6227, 0.4205, 0.6227, 0.4349, 0.6024, 0.4539, 0.5833, 0.3894, 0.6025, 0.3894, 0.6024, 0.4539, 0.6242, 0.505, 0.6024, 0.5038, 0.6024, 0.5, 0.625, 0.5, 0.0, 0.0, 0.0, 0.0, 0.0, 0.0, 0.0, 0.0, 0.0, 0.0, 0.0, 0.0, 0.0, 0.0, 0.0, 0.0, 0.0, 0.0, 0.0, 0.0, 0.0, 0.0, 0.0, 0.0, 0.0, 0.0, 0.0, 0.0, 0.0, 0.0, 0.0, 0.0, 0.0, 0.0, 0.0, 0.0, 0.0, 0.0, 0.0, 0.0, 0.0, 0.0, 0.0, 0.0, 0.0, 0.0, 0.0, 0.0, 0.0, 0.0, 0.0, 0.0, 0.0, 0.0, 0.0, 0.0, 0.0, 0.0, 0.0, 0.0, 0.0, 0.0, 0.0, 0.0, 0.0, 0.0, 0.0, 0.0, 0.0, 0.0, 0.0, 0.0, 0.0, 0.0, 0.0, 0.0, 0.0, 0.0, 0.0, 0.0, 0.0, 0.0, 0.0, 0.0, 0.0, 0.0, 0.0, 0.0, 0.0, 0.0, 0.0, 0.0, 0.6242, 0.505, 0.6242, 0.505, 0.625, 0.5, 0.0, 0.0, 0.0, 0.0, 0.6242, 0.505, 0.0, 0.0, 0.0, 0.0, 0.0, 0.0, 0.5833, 0.4465, 0.6022, 0.4806, 0.6024, 0.5, 0.5805, 0.4539, 0.5805, 0.4539, 0.5805, 0.375, 0.5833, 0.3894, 0.6226, 0.4905, 0.6227, 0.4349, 0.625, 0.4539, 0.625, 0.5, 0.6227, 0.4349, 0.6227, 0.4205, 0.625, 0.375, 0.625, 0.4539, 0.6022, 0.4806, 0.6226, 0.4905, 0.625, 0.5, 0.6024, 0.5, 0.5833, 0.4465, 0.5805, 0.4539, 0.5833, 0.3894])
me_cube_001.materials.append(mat_material)
me_cube_001.use_remesh_preserve_volume = False
me_cube_001.use_remesh_preserve_attributes = False
me_cube_001.use_mirror_vertex_groups = False
me_cube_001.update()
me_cube_002 = bpy.data.meshes.new('Cube.002')
me_cube_002.from_pydata([(-1.069, -0.506, 0.1061), (-0.3943, 0.9717, -0.2814), (0.2871, -0.9731, 0.2518), (0.9743, 0.505, -0.1176), (-1.294, -0.7616, -0.4848), (-0.8263, 0.2875, -0.008754), (-0.4567, 1.074, -0.9077), (0.3208, 0.8921, -0.1224), (1.04, 0.4922, -0.7804), (0.7111, -0.2716, 0.1927), (0.4097, -1.369, -0.3016), (-0.4929, -0.8476, 0.3551), (-0.08523, 0.07026, 0.2926), (-0.5903, -1.346, -0.3534), (1.039, -0.5473, -0.5533), (0.4112, 1.054, -0.9411), (-1.071, 0.3448, -0.7412), (-1.172, -0.6249, -0.1279), (-0.5966, 0.7276, -0.1478), (-0.449, 1.046, -1.222), (0.7581, 0.7112, -0.08829), (1.01, 0.4807, -1.094), (0.4718, -0.7545, 0.3121), (0.376, -1.498, -0.5949), (-0.8444, -0.6601, 0.2162), (-1.276, -0.5911, -0.7888), (-1.0, -0.1826, 0.08351), (-0.4218, 1.029, -0.5516), (-0.1004, 0.9815, -0.2117), (1.037, 0.4906, -0.3915), (0.9248, 0.2141, 0.04628), (0.3364, -1.115, 0.02568), (-0.04255, -1.001, 0.3815), (-0.3179, -0.4356, 0.3969), (0.1471, 0.5586, 0.1241), (0.3702, -0.1064, 0.3041), (-0.5002, 0.208, 0.1833), (-1.341, -1.808, -0.5326), (-1.029, -1.141, -0.4071), (-0.1176, -1.477, -0.3199), (-1.607, -1.521, -0.5288), (-0.5712, -1.101, 0.07289), (0.7731, -1.032, -0.4201), (1.129, -0.0379, -0.693), (1.004, -0.6201, -0.8691), (0.8601, -0.4162, -0.1202), (0.8496, 0.8493, -0.8874), (-0.06142, 1.185, -0.9746), (0.4619, 1.0, -1.229), (0.3961, 1.052, -0.4947), (-0.8047, 0.8295, -0.8744), (-1.27, -0.3334, -0.6015), (-1.039, 0.3219, -1.051), (-0.9954, 0.296, -0.3367), (-1.163, -0.2242, -0.2188), (-1.24, -0.1822, -0.9095), (-0.7781, 0.8058, -1.181), (-0.04049, 1.127, -0.5582), (-0.07505, 1.142, -1.275), (0.8305, 0.8084, -1.189), (1.062, 0.08799, -0.2612), (1.096, -0.1145, -1.005), (0.7437, -1.103, -0.7337), (-0.1034, -1.236, 0.1048), (-1.344, -1.794, -0.4632), (-1.015, -1.163, -0.5906), (-0.1068, -1.439, -0.6388), (-0.1081, -1.497, -0.5039), (-0.5767, -1.364, -0.5405), (-0.2764, 0.6714, 0.02145), (0.5983, 0.381, 0.1401), (0.1362, -0.6071, 0.4113), (-0.7027, -0.2763, 0.2639), (0.7484, -1.086, -0.665), (-0.9413, -0.9162, -0.03547), (0.5997, -0.9001, 0.00994), (0.8339, 0.8521, -0.4452), (-0.7373, 0.7536, -0.4656), (1.102, -0.09717, -0.9365), (0.8336, 0.833, -1.122), (-0.07282, 1.167, -1.209), (-0.7822, 0.8277, -1.113), (-1.245, -0.1613, -0.8417), (-1.044, 0.3436, -0.9825), (-1.012, -1.105, -0.7255), (0.3957, 1.032, -1.177), (1.01, -0.6034, -0.8001), (0.3958, -1.474, -0.497), (1.02, 0.5059, -1.018), (-0.4546, 1.074, -1.143), (-1.278, -0.7999, -0.6562), (-1.232, -2.698, -0.2415), (-1.936, -2.211, -0.2871), (-0.3633, -2.791, -0.1366), (-1.67, -2.499, -0.291), (-1.235, -2.685, -0.1714), (-0.7662, -2.819, -0.1348), (-0.7646, -2.832, -0.2043), (-1.673, -2.485, -0.2215), (-0.5746, -1.305, -0.676), (-1.933, -2.228, -0.3543), (-0.3646, -2.806, -0.2041), (-0.9034, -2.008, -0.4831), (-1.604, -1.537, -0.5959), (-0.4372, -2.129, -0.3764), (-0.4356, -2.142, -0.4459), (-0.9058, -1.995, -0.413), (-0.03563, -2.116, -0.4457), (-0.03435, -2.1, -0.3782)], [], [(77, 18, 1, 27), (76, 20, 3, 29), (75, 22, 2, 31), (74, 24, 0, 17), (72, 26, 0, 24), (71, 33, 11, 32), (70, 34, 12, 35), (69, 18, 5, 36), (64, 40, 92, 98), (65, 38, 4, 90), (67, 39, 13, 68), (63, 32, 11, 41), (73, 42, 10, 87), (78, 43, 14, 86), (60, 30, 9, 45), (79, 46, 8, 88), (80, 47, 15, 85), (57, 28, 7, 49), (81, 50, 6, 89), (82, 51, 16, 83), (54, 26, 5, 53), (51, 54, 53, 16), (4, 17, 54, 51), (17, 0, 26, 54), (90, 4, 51, 82), (83, 16, 50, 81), (47, 57, 49, 15), (6, 27, 57, 47), (27, 1, 28, 57), (89, 6, 47, 80), (85, 15, 46, 79), (43, 60, 45, 14), (8, 29, 60, 43), (29, 3, 30, 60), (88, 8, 43, 78), (86, 14, 42, 73), (39, 63, 41, 13), (10, 31, 63, 39), (31, 2, 32, 63), (87, 10, 39, 67), (68, 13, 38, 65), (106, 64, 98, 95), (102, 105, 97, 91), (34, 69, 36, 12), (7, 28, 69, 34), (28, 1, 18, 69), (30, 70, 35, 9), (3, 20, 70, 30), (20, 7, 34, 70), (22, 71, 32, 2), (9, 35, 71, 22), (35, 12, 33, 71), (33, 72, 24, 11), (12, 36, 72, 33), (36, 5, 26, 72), (103, 37, 94, 100), (38, 74, 17, 4), (13, 41, 74, 38), (41, 11, 24, 74), (42, 75, 31, 10), (14, 45, 75, 42), (45, 9, 22, 75), (46, 76, 29, 8), (15, 49, 76, 46), (49, 7, 20, 76), (50, 77, 27, 6), (16, 53, 77, 50), (53, 5, 18, 77), (62, 73, 87, 23), (61, 78, 86, 44), (59, 79, 88, 21), (58, 80, 85, 48), (56, 81, 89, 19), (55, 82, 83, 52), (25, 90, 82, 55), (52, 83, 81, 56), (19, 89, 80, 58), (48, 85, 79, 59), (21, 88, 78, 61), (44, 86, 73, 62), (104, 106, 95, 96), (107, 108, 93, 101), (91, 95, 98, 94), (40, 103, 100, 92), (94, 98, 92, 100), (105, 107, 101, 97), (101, 93, 96, 97), (108, 104, 96, 93), (97, 96, 95, 91), (37, 102, 91, 94), (84, 99, 102, 37), (87, 67, 104, 108), (66, 23, 107, 105), (90, 25, 103, 40), (23, 87, 108, 107), (67, 68, 106, 104), (25, 84, 37, 103), (99, 66, 105, 102), (68, 65, 64, 106), (65, 90, 40, 64)])
_uv = me_cube_002.uv_layers.new(name='UVMap')
_uv.uv.foreach_set('vector', [0.5625, 0.1875, 0.625, 0.1875, 0.625, 0.25, 0.5625, 0.25, 0.5625, 0.4375, 0.625, 0.4375, 0.625, 0.5, 0.5625, 0.5, 0.5625, 0.6875, 0.625, 0.6875, 0.625, 0.75, 0.5625, 0.75, 0.5625, 0.9375, 0.625, 0.9375, 0.625, 1.0, 0.5625, 1.0, 0.8125, 0.6875, 0.875, 0.6875, 0.875, 0.75, 0.8125, 0.75, 0.6875, 0.6875, 0.75, 0.6875, 0.75, 0.75, 0.6875, 0.75, 0.6875, 0.5625, 0.75, 0.5625, 0.75, 0.625, 0.6875, 0.625, 0.8125, 0.5625, 0.875, 0.5625, 0.875, 0.625, 0.8125, 0.625, 0.4473, 0.9375, 0.4473, 1.0, 0.4473, 1.0, 0.4473, 0.9375, 0.4473, 0.9375, 0.5, 0.9375, 0.5, 1.0, 0.4473, 1.0, 0.4473, 0.8125, 0.5, 0.8125, 0.5, 0.875, 0.4473, 0.875, 0.5625, 0.8125, 0.625, 0.8125, 0.625, 0.875, 0.5625, 0.875, 0.4473, 0.6875, 0.5, 0.6875, 0.5, 0.75, 0.4473, 0.75, 0.4473, 0.5625, 0.5, 0.5625, 0.5, 0.625, 0.4473, 0.625, 0.5625, 0.5625, 0.625, 0.5625, 0.625, 0.625, 0.5625, 0.625, 0.4473, 0.4375, 0.5, 0.4375, 0.5, 0.5, 0.4473, 0.5, 0.4473, 0.3125, 0.5, 0.3125, 0.5, 0.375, 0.4473, 0.375, 0.5625, 0.3125, 0.625, 0.3125, 0.625, 0.375, 0.5625, 0.375, 0.4473, 0.1875, 0.5, 0.1875, 0.5, 0.25, 0.4473, 0.25, 0.4473, 0.0625, 0.5, 0.0625, 0.5, 0.125, 0.4473, 0.125, 0.5625, 0.0625, 0.625, 0.0625, 0.625, 0.125, 0.5625, 0.125, 0.5, 0.0625, 0.5625, 0.0625, 0.5625, 0.125, 0.5, 0.125, 0.5, 0.0, 0.5625, 0.0, 0.5625, 0.0625, 0.5, 0.0625, 0.5625, 0.0, 0.625, 0.0, 0.625, 0.0625, 0.5625, 0.0625, 0.4473, 0.0, 0.5, 0.0, 0.5, 0.0625, 0.4473, 0.0625, 0.4473, 0.125, 0.5, 0.125, 0.5, 0.1875, 0.4473, 0.1875, 0.5, 0.3125, 0.5625, 0.3125, 0.5625, 0.375, 0.5, 0.375, 0.5, 0.25, 0.5625, 0.25, 0.5625, 0.3125, 0.5, 0.3125, 0.5625, 0.25, 0.625, 0.25, 0.625, 0.3125, 0.5625, 0.3125, 0.4473, 0.25, 0.5, 0.25, 0.5, 0.3125, 0.4473, 0.3125, 0.4473, 0.375, 0.5, 0.375, 0.5, 0.4375, 0.4473, 0.4375, 0.5, 0.5625, 0.5625, 0.5625, 0.5625, 0.625, 0.5, 0.625, 0.5, 0.5, 0.5625, 0.5, 0.5625, 0.5625, 0.5, 0.5625, 0.5625, 0.5, 0.625, 0.5, 0.625, 0.5625, 0.5625, 0.5625, 0.4473, 0.5, 0.5, 0.5, 0.5, 0.5625, 0.4473, 0.5625, 0.4473, 0.625, 0.5, 0.625, 0.5, 0.6875, 0.4473, 0.6875, 0.5, 0.8125, 0.5625, 0.8125, 0.5625, 0.875, 0.5, 0.875, 0.5, 0.75, 0.5625, 0.75, 0.5625, 0.8125, 0.5, 0.8125, 0.5625, 0.75, 0.625, 0.75, 0.625, 0.8125, 0.5625, 0.8125, 0.4473, 0.75, 0.5, 0.75, 0.5, 0.8125, 0.4473, 0.8125, 0.4473, 0.875, 0.5, 0.875, 0.5, 0.9375, 0.4473, 0.9375, 0.4473, 0.875, 0.4473, 0.9375, 0.4473, 0.9375, 0.4473, 0.875, 0.0, 0.0, 0.0, 0.0, 0.0, 0.0, 0.0, 0.0, 0.75, 0.5625, 0.8125, 0.5625, 0.8125, 0.625, 0.75, 0.625, 0.75, 0.5, 0.8125, 0.5, 0.8125, 0.5625, 0.75, 0.5625, 0.8125, 0.5, 0.875, 0.5, 0.875, 0.5625, 0.8125, 0.5625, 0.625, 0.5625, 0.6875, 0.5625, 0.6875, 0.625, 0.625, 0.625, 0.625, 0.5, 0.6875, 0.5, 0.6875, 0.5625, 0.625, 0.5625, 0.6875, 0.5, 0.75, 0.5, 0.75, 0.5625, 0.6875, 0.5625, 0.625, 0.6875, 0.6875, 0.6875, 0.6875, 0.75, 0.625, 0.75, 0.625, 0.625, 0.6875, 0.625, 0.6875, 0.6875, 0.625, 0.6875, 0.6875, 0.625, 0.75, 0.625, 0.75, 0.6875, 0.6875, 0.6875, 0.75, 0.6875, 0.8125, 0.6875, 0.8125, 0.75, 0.75, 0.75, 0.75, 0.625, 0.8125, 0.625, 0.8125, 0.6875, 0.75, 0.6875, 0.8125, 0.625, 0.875, 0.625, 0.875, 0.6875, 0.8125, 0.6875, 0.0, 0.0, 0.0, 0.0, 0.0, 0.0, 0.0, 0.0, 0.5, 0.9375, 0.5625, 0.9375, 0.5625, 1.0, 0.5, 1.0, 0.5, 0.875, 0.5625, 0.875, 0.5625, 0.9375, 0.5, 0.9375, 0.5625, 0.875, 0.625, 0.875, 0.625, 0.9375, 0.5625, 0.9375, 0.5, 0.6875, 0.5625, 0.6875, 0.5625, 0.75, 0.5, 0.75, 0.5, 0.625, 0.5625, 0.625, 0.5625, 0.6875, 0.5, 0.6875, 0.5625, 0.625, 0.625, 0.625, 0.625, 0.6875, 0.5625, 0.6875, 0.5, 0.4375, 0.5625, 0.4375, 0.5625, 0.5, 0.5, 0.5, 0.5, 0.375, 0.5625, 0.375, 0.5625, 0.4375, 0.5, 0.4375, 0.5625, 0.375, 0.625, 0.375, 0.625, 0.4375, 0.5625, 0.4375, 0.5, 0.1875, 0.5625, 0.1875, 0.5625, 0.25, 0.5, 0.25, 0.5, 0.125, 0.5625, 0.125, 0.5625, 0.1875, 0.5, 0.1875, 0.5625, 0.125, 0.625, 0.125, 0.625, 0.1875, 0.5625, 0.1875, 0.4375, 0.6875, 0.4473, 0.6875, 0.4473, 0.75, 0.4375, 0.75, 0.4375, 0.5625, 0.4473, 0.5625, 0.4473, 0.625, 0.4375, 0.625, 0.4375, 0.4375, 0.4473, 0.4375, 0.4473, 0.5, 0.4375, 0.5, 0.4375, 0.3125, 0.4473, 0.3125, 0.4473, 0.375, 0.4375, 0.375, 0.4375, 0.1875, 0.4473, 0.1875, 0.4473, 0.25, 0.4375, 0.25, 0.4375, 0.0625, 0.4473, 0.0625, 0.4473, 0.125, 0.4375, 0.125, 0.4375, 0.0, 0.4473, 0.0, 0.4473, 0.0625, 0.4375, 0.0625, 0.4375, 0.125, 0.4473, 0.125, 0.4473, 0.1875, 0.4375, 0.1875, 0.4375, 0.25, 0.4473, 0.25, 0.4473, 0.3125, 0.4375, 0.3125, 0.4375, 0.375, 0.4473, 0.375, 0.4473, 0.4375, 0.4375, 0.4375, 0.4375, 0.5, 0.4473, 0.5, 0.4473, 0.5625, 0.4375, 0.5625, 0.4375, 0.625, 0.4473, 0.625, 0.4473, 0.6875, 0.4375, 0.6875, 0.4473, 0.8125, 0.4473, 0.875, 0.4473, 0.875, 0.4473, 0.8125, 0.4375, 0.75, 0.4473, 0.75, 0.4473, 0.75, 0.4375, 0.75, 0.4375, 0.875, 0.4473, 0.875, 0.4473, 0.9375, 0.4375, 0.9375, 0.4473, 0.0, 0.4375, 0.0, 0.4375, 0.0, 0.4473, 0.0, 0.4375, 0.9375, 0.4473, 0.9375, 0.4473, 1.0, 0.4375, 1.0, 0.0, 0.0, 0.0, 0.0, 0.0, 0.0, 0.0, 0.0, 0.4375, 0.75, 0.4473, 0.75, 0.4473, 0.8125, 0.4375, 0.8125, 0.4473, 0.75, 0.4473, 0.8125, 0.4473, 0.8125, 0.4473, 0.75, 0.4375, 0.8125, 0.4473, 0.8125, 0.4473, 0.875, 0.4375, 0.875, 0.0, 0.0, 0.0, 0.0, 0.0, 0.0, 0.0, 0.0, 0.0, 0.0, 0.0, 0.0, 0.0, 0.0, 0.0, 0.0, 0.4473, 0.75, 0.4473, 0.8125, 0.4473, 0.8125, 0.4473, 0.75, 0.0, 0.0, 0.0, 0.0, 0.0, 0.0, 0.0, 0.0, 0.4473, 0.0, 0.4375, 0.0, 0.4375, 0.0, 0.4473, 0.0, 0.4375, 0.75, 0.4473, 0.75, 0.4473, 0.75, 0.4375, 0.75, 0.4473, 0.8125, 0.4473, 0.875, 0.4473, 0.875, 0.4473, 0.8125, 0.0, 0.0, 0.0, 0.0, 0.0, 0.0, 0.0, 0.0, 0.0, 0.0, 0.0, 0.0, 0.0, 0.0, 0.0, 0.0, 0.4473, 0.875, 0.4473, 0.9375, 0.4473, 0.9375, 0.4473, 0.875, 0.4473, 0.9375, 0.4473, 1.0, 0.4473, 1.0, 0.4473, 0.9375])
me_cube_002.use_remesh_fix_poles = True
me_cube_002.use_remesh_preserve_attributes = False
me_cube_002.use_mirror_vertex_groups = False
me_cube_002.update()

# ---- objects
ob_body = bpy.data.objects.new('Body', me_cube)
ob_hoodie = bpy.data.objects.new('Hoodie', me_cube_001)
ob_hat = bpy.data.objects.new('Hat', me_cube_002)

# ---- transforms, parenting, visibility, modifiers, constraints
ob_body.location = (0.001476, 0.06339, 0.0)
ob_body.scale = (2.577, 2.577, 2.577)
ob_body.lock_rotations_4d = False
ob_body.empty_display_type = 'ARROWS'
ob_body.lineart.crease_threshold = 0.0
_m = ob_body.modifiers.new('Mirror', 'MIRROR')
_m.use_clip = True
ob_hoodie.location = (0.001476, 0.06339, 0.0)
ob_hoodie.scale = (2.577, 2.577, 2.577)
ob_hoodie.lock_rotations_4d = False
ob_hoodie.empty_display_type = 'ARROWS'
ob_hoodie.lineart.crease_threshold = 0.0
_m = ob_hoodie.modifiers.new('Mirror', 'MIRROR')
_m.use_clip = True
ob_hat.location = (0.0, 0.1393, 2.658)
ob_hat.scale = (0.2605, 0.2605, 0.2605)
ob_hat.lineart.crease_threshold = 0.0

# ---- collection membership
col_collection.objects.link(ob_body)
col_collection.objects.link(ob_hoodie)
col_collection.objects.link(ob_hat)

# ---- scene / render settings (as saved in the file)
scene.frame_start = 1; scene.frame_end = 250; scene.frame_set(2)
scene.render.engine = 'BLENDER_EEVEE_NEXT'
scene.cycles.use_denoising = False
scene.cycles.samples = 128
scene.cycles.sampling_pattern = 'TABULATED_SOBOL'
scene.cycles.use_adaptive_sampling = False
scene.cycles.use_light_tree = False
scene.view_settings.view_transform = 'Filmic'
bpy.context.view_layer.update()

# ---- added for rendering (the .blend has no active camera and no usable light): camera, sun
cam_auto = bpy.data.cameras.new('AutoCamera')
cam_auto.lens = 50.0
cam_auto.sensor_width = 36.0
cam_auto.clip_end = 1000.0
ob_auto_camera = bpy.data.objects.new('AutoCamera', cam_auto)
scene.collection.objects.link(ob_auto_camera)
ob_auto_camera.location = (6.21208, -7.52795, 5.27412)
ob_auto_camera.rotation_euler = (1.09748, -7.21219e-08, 0.694738)
scene.camera = ob_auto_camera
light_auto_sun = bpy.data.lights.new('AutoSun', 'SUN')
light_auto_sun.energy = 3.0
light_auto_sun.angle = 0.0523599
ob_auto_sun = bpy.data.objects.new('AutoSun', light_auto_sun)
scene.collection.objects.link(ob_auto_sun)
ob_auto_sun.rotation_euler = (0.872665, 0.174533, 0.523599)
bpy.context.view_layer.update()
